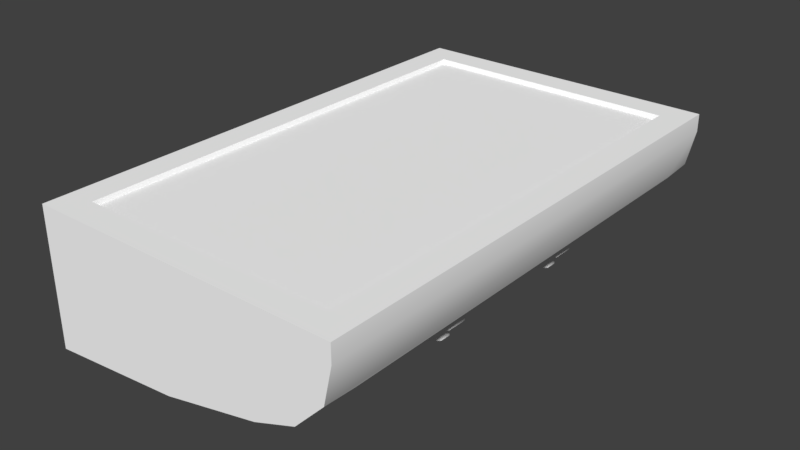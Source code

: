# Source: CanisterFuelCell.blend  (saved by Blender 2.78.0; exported with 4.5.12 LTS)
import bpy
from mathutils import Matrix  # noqa: F401  (used for matrix-valued properties, if any)

bpy.ops.wm.read_factory_settings(use_empty=True)
scene = bpy.context.scene
scene.name = 'Scene'

# ---- collections
col_collection_1 = bpy.data.collections.new('Collection 1'); scene.collection.children.link(col_collection_1)

# ---- materials (node trees are filled in below, after node groups)
mat_material = bpy.data.materials.new('Material')
mat_material.alpha_threshold = 0.0
mat_material.use_transparent_shadow = False
mat_material.diffuse_color = (1.0, 1.0, 1.0, 1.0)
mat_material.roughness = 0.5

# ---- material node trees

# ---- world
world_world = bpy.data.worlds.new('World'); scene.world = world_world
world_world.color = (0.05088, 0.05088, 0.05088)
world_world.use_sun_shadow = False
world_world.sun_shadow_jitter_overblur = 0.0
world_world.cycles.sampling_method = 'MANUAL'

# ---- meshes
me_mk2crewcabin_001 = bpy.data.meshes.new('Mk2CrewCabin.001')
me_mk2crewcabin_001.from_pydata([(0.3514, -0.04802, -0.06206), (0.3514, -0.03263, -0.06209), (0.3494, -0.02491, -0.04653), (0.3475, -0.03258, -0.03094), (0.3475, -0.04798, -0.03091), (0.3494, -0.0557, -0.04647), (0.3801, -0.04806, -0.0558), (0.3801, -0.03266, -0.05582), (0.3745, -0.02494, -0.04118), (0.3688, -0.03261, -0.02653), (0.3688, -0.048, -0.02651), (0.3744, -0.05573, -0.04115), (0.405, -0.04812, -0.041), (0.405, -0.03272, -0.04101), (0.3941, -0.02499, -0.02977), (0.3831, -0.03265, -0.01852), (0.3831, -0.04804, -0.01851), (0.394, -0.05578, -0.02975), (0.4216, -0.04814, -0.01433), (0.4217, -0.03275, -0.01435), (0.4069, -0.02501, -0.009022), (0.3922, -0.03267, -0.003665), (0.3921, -0.04806, -0.003639), (0.4068, -0.0558, -0.00897), (0.4273, -0.04808, 0.02434), (0.4274, -0.03269, 0.02428), (0.4117, -0.02496, 0.02436), (0.396, -0.03262, 0.02449), (0.3959, -0.04802, 0.02455), (0.4116, -0.05575, 0.02447), (0.4496, -0.1791, 0.02302), (0.4494, -0.1791, 0.008286), (0.4754, -0.1536, 0.02264), (0.4752, -0.1536, 0.007905), (0.4622, -0.1918, 0.02291), (0.4757, -0.1919, 0.02274), (0.4879, -0.1798, 0.02256), (0.488, -0.1663, 0.02252), (0.4878, -0.1664, 0.007791), (0.4877, -0.1799, 0.007831), (0.4755, -0.1919, 0.008011), (0.462, -0.1918, 0.008172), (0.4496, -0.1791, 0.02302), (0.4494, -0.1791, 0.008286), (0.4754, -0.1536, 0.02264), (0.4752, -0.1536, 0.007905), (0.4756, -0.1173, 0.02253), (0.4755, -0.1174, 0.007799), (0.4502, -0.09154, 0.02276), (0.45, -0.09158, 0.008029), (0.4139, -0.09131, 0.02319), (0.4137, -0.09135, 0.008462), (0.3881, -0.1168, 0.02358), (0.3879, -0.1168, 0.008843), (0.3879, -0.153, 0.02368), (0.3877, -0.1531, 0.008949), (0.4134, -0.1788, 0.02345), (0.4132, -0.1789, 0.008719), (0.4698, -0.1516, -0.02511), (0.447, -0.1741, -0.02477), (0.47, -0.1195, -0.0252), (0.4475, -0.09672, -0.025), (0.4154, -0.09651, -0.02462), (0.3926, -0.119, -0.02428), (0.3924, -0.1511, -0.02419), (0.4149, -0.1739, -0.02439), (0.4519, -0.144, -0.0228), (0.4397, -0.1561, -0.02262), (0.452, -0.1269, -0.02285), (0.4399, -0.1146, -0.02274), (0.4228, -0.1145, -0.02253), (0.4105, -0.1266, -0.02235), (0.4104, -0.1438, -0.0223), (0.4225, -0.156, -0.02241), (0.4514, -0.1442, -0.05227), (0.4392, -0.1562, -0.05209), (0.4515, -0.127, -0.05232), (0.4394, -0.1147, -0.05221), (0.4222, -0.1146, -0.052), (0.41, -0.1267, -0.05182), (0.4099, -0.1439, -0.05177), (0.422, -0.1561, -0.05188), (0.3761, -0.1779, 0.009159), (0.3762, -0.1644, 0.009119), (0.3764, -0.1644, 0.02385), (0.3763, -0.1779, 0.02389), (0.3884, -0.1901, 0.02378), (0.4019, -0.1902, 0.02362), (0.4017, -0.1902, 0.008889), (0.3882, -0.1901, 0.00905), (0.3896, -0.0805, 0.008719), (0.4031, -0.08058, 0.008558), (0.4033, -0.08054, 0.02329), (0.3898, -0.08045, 0.02345), (0.3776, -0.09252, 0.02363), (0.3775, -0.106, 0.02367), (0.3773, -0.1061, 0.008939), (0.3774, -0.09256, 0.0089), (0.4879, -0.0917, 0.007577), (0.4878, -0.1052, 0.007617), (0.488, -0.1052, 0.02235), (0.4881, -0.09166, 0.02231), (0.476, -0.07944, 0.02242), (0.4625, -0.07935, 0.02258), (0.4623, -0.07939, 0.007847), (0.4758, -0.07948, 0.007686), (0.4496, 0.07818, 0.02302), (0.4494, 0.07814, 0.008286), (0.4754, 0.1037, 0.02264), (0.4752, 0.1036, 0.007905), (0.4756, 0.1399, 0.02253), (0.4755, 0.1399, 0.007799), (0.4502, 0.1657, 0.02276), (0.45, 0.1657, 0.008029), (0.4139, 0.1659, 0.02319), (0.4137, 0.1659, 0.008462), (0.3881, 0.1405, 0.02358), (0.3879, 0.1404, 0.008843), (0.3879, 0.1042, 0.02368), (0.3877, 0.1042, 0.008949), (0.4134, 0.07842, 0.02345), (0.4132, 0.07837, 0.008719), (0.4698, 0.1056, -0.02511), (0.447, 0.08312, -0.02477), (0.47, 0.1377, -0.0252), (0.4475, 0.1605, -0.025), (0.4154, 0.1607, -0.02462), (0.3926, 0.1382, -0.02428), (0.3924, 0.1061, -0.02419), (0.4149, 0.08333, -0.02439), (0.4519, 0.1132, -0.0228), (0.4397, 0.1011, -0.02262), (0.452, 0.1304, -0.02285), (0.4399, 0.1426, -0.02274), (0.4228, 0.1427, -0.02253), (0.4105, 0.1307, -0.02235), (0.4104, 0.1135, -0.0223), (0.4225, 0.1012, -0.02241), (0.4514, 0.1131, -0.05227), (0.4392, 0.101, -0.05209), (0.4515, 0.1303, -0.05232), (0.4394, 0.1425, -0.05221), (0.4222, 0.1426, -0.052), (0.41, 0.1305, -0.05182), (0.4099, 0.1133, -0.05177), (0.422, 0.1011, -0.05188), (0.3761, 0.07932, 0.009159), (0.3762, 0.09281, 0.009119), (0.3764, 0.09285, 0.02385), (0.3763, 0.07936, 0.02389), (0.3884, 0.06714, 0.02378), (0.4019, 0.06705, 0.02362), (0.4017, 0.06701, 0.008889), (0.3882, 0.0671, 0.00905), (0.3896, 0.1767, 0.008719), (0.4031, 0.1767, 0.008558), (0.4033, 0.1767, 0.02329), (0.3898, 0.1768, 0.02345), (0.3776, 0.1647, 0.02363), (0.3775, 0.1512, 0.02367), (0.3773, 0.1512, 0.008939), (0.3774, 0.1647, 0.0089), (0.4622, 0.06545, 0.02291), (0.4757, 0.06536, 0.02274), (0.4879, 0.07742, 0.02256), (0.488, 0.09092, 0.02252), (0.4878, 0.09088, 0.007791), (0.4877, 0.07738, 0.007831), (0.4755, 0.06532, 0.008011), (0.462, 0.0654, 0.008172), (0.4879, 0.1655, 0.007577), (0.4878, 0.1521, 0.007617), (0.488, 0.1521, 0.02235), (0.4881, 0.1656, 0.02231), (0.476, 0.1778, 0.02242), (0.4625, 0.1779, 0.02258), (0.4623, 0.1779, 0.007847), (0.4758, 0.1778, 0.007686), (0.3514, 0.2044, -0.06206), (0.3514, 0.2198, -0.06209), (0.3494, 0.2275, -0.04653), (0.3475, 0.2198, -0.03094), (0.3475, 0.2045, -0.03091), (0.3494, 0.1967, -0.04647), (0.3801, 0.2044, -0.0558), (0.3801, 0.2198, -0.05582), (0.3745, 0.2275, -0.04118), (0.3688, 0.2198, -0.02653), (0.3688, 0.2044, -0.02651), (0.3744, 0.1967, -0.04115), (0.405, 0.2043, -0.041), (0.405, 0.2197, -0.04101), (0.3941, 0.2274, -0.02977), (0.3831, 0.2198, -0.01852), (0.3831, 0.2044, -0.01851), (0.394, 0.1967, -0.02975), (0.4216, 0.2043, -0.01433), (0.4217, 0.2197, -0.01435), (0.4069, 0.2274, -0.009022), (0.3922, 0.2198, -0.003665), (0.3921, 0.2044, -0.003639), (0.4068, 0.1966, -0.00897), (0.4273, 0.2044, 0.02434), (0.4274, 0.2197, 0.02428), (0.4117, 0.2275, 0.02436), (0.396, 0.2198, 0.02449), (0.3959, 0.2044, 0.02455), (0.4116, 0.1967, 0.02447), (0.3583, 0.1514, 0.03002), (0.3583, 0.3581, 0.03002), (0.09763, 0.1514, 0.01593), (0.09763, 0.3581, 0.01593), (0.3646, 0.1514, -0.08659), (0.3646, 0.3581, -0.08659), (0.1039, 0.1514, -0.1007), (0.1039, 0.3581, -0.1007), (0.2364, 0.1385, 0.04011), (0.2364, 0.371, 0.04011), (0.2229, 0.1385, 0.03938), (0.2229, 0.371, 0.03938), (0.2445, 0.1385, -0.1098), (0.2445, 0.371, -0.1098), (0.231, 0.1385, -0.1105), (0.231, 0.371, -0.1105), (0.3514, 0.2813, -0.06206), (0.3514, 0.2967, -0.06209), (0.3494, 0.3044, -0.04653), (0.3475, 0.2967, -0.03094), (0.3475, 0.2813, -0.03091), (0.3494, 0.2736, -0.04647), (0.3801, 0.2812, -0.0558), (0.3801, 0.2966, -0.05582), (0.3745, 0.3043, -0.04118), (0.3688, 0.2967, -0.02653), (0.3688, 0.2813, -0.02651), (0.3744, 0.2736, -0.04115), (0.405, 0.2812, -0.041), (0.405, 0.2966, -0.04101), (0.3941, 0.3043, -0.02977), (0.3831, 0.2966, -0.01852), (0.3831, 0.2812, -0.01851), (0.394, 0.2735, -0.02975), (0.4216, 0.2811, -0.01433), (0.4217, 0.2965, -0.01435), (0.4069, 0.3043, -0.009022), (0.3922, 0.2966, -0.003665), (0.3921, 0.2812, -0.003639), (0.4068, 0.2735, -0.00897), (0.4273, 0.2812, 0.02434), (0.4274, 0.2966, 0.02428), (0.4117, 0.3043, 0.02436), (0.396, 0.2967, 0.02449), (0.3959, 0.2813, 0.02455), (0.4116, 0.2735, 0.02447), (0.1105, 0.3036, -0.06609), (0.1106, 0.2882, -0.066), (0.1104, 0.2806, -0.05026), (0.11, 0.2883, -0.03462), (0.1099, 0.3037, -0.0347), (0.1101, 0.3114, -0.05044), (0.08117, 0.3035, -0.06397), (0.08125, 0.2881, -0.06388), (0.0848, 0.2805, -0.04854), (0.08828, 0.2882, -0.03329), (0.0882, 0.3036, -0.03338), (0.08464, 0.3112, -0.04872), (0.05443, 0.3034, -0.05286), (0.0545, 0.288, -0.05276), (0.06377, 0.2804, -0.04002), (0.07298, 0.2882, -0.02739), (0.07291, 0.3036, -0.02749), (0.06363, 0.3112, -0.04022), (0.03416, 0.3035, -0.02882), (0.03424, 0.2881, -0.02874), (0.04813, 0.2805, -0.02131), (0.06193, 0.2882, -0.01397), (0.06185, 0.3036, -0.01405), (0.04797, 0.3113, -0.02148), (0.02303, 0.3036, 0.008643), (0.02312, 0.2882, 0.008696), (0.03869, 0.2805, 0.01106), (0.05416, 0.2883, 0.01336), (0.05407, 0.3037, 0.01331), (0.03851, 0.3113, 0.01095), (0.1111, 0.2267, -0.0655), (0.1112, 0.2113, -0.06541), (0.111, 0.2037, -0.04968), (0.1107, 0.2115, -0.03403), (0.1105, 0.2269, -0.03412), (0.1108, 0.2345, -0.04985), (0.08179, 0.2266, -0.06338), (0.08187, 0.2112, -0.06329), (0.08543, 0.2036, -0.04795), (0.0889, 0.2114, -0.0327), (0.08882, 0.2268, -0.03279), (0.08526, 0.2344, -0.04813), (0.05505, 0.2266, -0.05227), (0.05512, 0.2112, -0.05217), (0.06439, 0.2036, -0.03944), (0.0736, 0.2114, -0.0268), (0.07353, 0.2268, -0.0269), (0.06426, 0.2344, -0.03964), (0.03478, 0.2266, -0.02824), (0.03486, 0.2112, -0.02815), (0.04875, 0.2036, -0.02072), (0.06256, 0.2114, -0.01338), (0.06248, 0.2268, -0.01346), (0.04859, 0.2344, -0.02089), (0.02365, 0.2267, 0.009228), (0.02374, 0.2113, 0.009282), (0.03931, 0.2037, 0.01164), (0.05478, 0.2115, 0.01395), (0.05469, 0.2268, 0.01389), (0.03913, 0.2345, 0.01153), (0.3583, -0.357, 0.03002), (0.3583, -0.1502, 0.03002), (0.09763, -0.357, 0.01593), (0.09763, -0.1502, 0.01593), (0.3646, -0.357, -0.08659), (0.3646, -0.1502, -0.08659), (0.1039, -0.357, -0.1007), (0.1039, -0.1502, -0.1007), (0.2364, -0.3699, 0.04011), (0.2364, -0.1373, 0.04011), (0.2229, -0.3699, 0.03938), (0.2229, -0.1373, 0.03938), (0.2445, -0.3699, -0.1098), (0.2445, -0.1373, -0.1098), (0.231, -0.3699, -0.1105), (0.231, -0.1373, -0.1105), (0.1105, -0.2047, -0.06609), (0.1106, -0.2201, -0.066), (0.1104, -0.2278, -0.05026), (0.11, -0.22, -0.03462), (0.1099, -0.2046, -0.0347), (0.1101, -0.197, -0.05044), (0.08117, -0.2049, -0.06397), (0.08125, -0.2203, -0.06388), (0.0848, -0.2279, -0.04854), (0.08828, -0.2201, -0.03329), (0.0882, -0.2047, -0.03338), (0.08464, -0.1971, -0.04872), (0.05443, -0.2049, -0.05286), (0.0545, -0.2203, -0.05276), (0.06377, -0.2279, -0.04002), (0.07298, -0.2201, -0.02739), (0.07291, -0.2047, -0.02749), (0.06363, -0.1971, -0.04022), (0.03416, -0.2049, -0.02882), (0.03424, -0.2202, -0.02874), (0.04813, -0.2279, -0.02131), (0.06193, -0.2201, -0.01397), (0.06185, -0.2047, -0.01405), (0.04797, -0.1971, -0.02148), (0.02303, -0.2048, 0.008643), (0.02312, -0.2202, 0.008696), (0.03869, -0.2278, 0.01106), (0.05416, -0.22, 0.01336), (0.05407, -0.2046, 0.01331), (0.03851, -0.197, 0.01095), (0.1111, -0.2816, -0.0655), (0.1112, -0.297, -0.06541), (0.111, -0.3046, -0.04968), (0.1107, -0.2969, -0.03403), (0.1105, -0.2815, -0.03412), (0.1108, -0.2738, -0.04985), (0.08179, -0.2817, -0.06338), (0.08187, -0.2971, -0.06329), (0.08543, -0.3047, -0.04795), (0.0889, -0.2969, -0.0327), (0.08882, -0.2816, -0.03279), (0.08526, -0.2739, -0.04813), (0.05505, -0.2817, -0.05227), (0.05512, -0.2971, -0.05217), (0.06439, -0.3048, -0.03944), (0.0736, -0.297, -0.0268), (0.07353, -0.2816, -0.0269), (0.06426, -0.274, -0.03964), (0.03478, -0.2817, -0.02824), (0.03486, -0.2971, -0.02815), (0.04875, -0.3047, -0.02072), (0.06256, -0.2969, -0.01338), (0.06248, -0.2815, -0.01346), (0.04859, -0.2739, -0.02089), (0.02365, -0.2816, 0.009228), (0.02374, -0.297, 0.009282), (0.03931, -0.3046, 0.01164), (0.05478, -0.2969, 0.01395), (0.05469, -0.2815, 0.01389), (0.03913, -0.2739, 0.01153), (0.3514, -0.3029, -0.06206), (0.3514, -0.2875, -0.06209), (0.3494, -0.2797, -0.04653), (0.3475, -0.2874, -0.03094), (0.3475, -0.3028, -0.03091), (0.3494, -0.3105, -0.04647), (0.3801, -0.3029, -0.0558), (0.3801, -0.2875, -0.05582), (0.3745, -0.2798, -0.04118), (0.3688, -0.2874, -0.02653), (0.3688, -0.3028, -0.02651), (0.3744, -0.3106, -0.04115), (0.405, -0.3029, -0.041), (0.405, -0.2876, -0.04101), (0.3941, -0.2798, -0.02977), (0.3831, -0.2875, -0.01852), (0.3831, -0.3029, -0.01851), (0.394, -0.3106, -0.02975), (0.4216, -0.303, -0.01433), (0.4217, -0.2876, -0.01435), (0.4069, -0.2798, -0.009022), (0.3922, -0.2875, -0.003665), (0.3921, -0.3029, -0.003639), (0.4068, -0.3106, -0.00897), (0.4273, -0.3029, 0.02434), (0.4274, -0.2875, 0.02428), (0.4117, -0.2798, 0.02436), (0.396, -0.2875, 0.02449), (0.3959, -0.3028, 0.02455), (0.4116, -0.3106, 0.02447), (0.3514, -0.226, -0.06206), (0.3514, -0.2106, -0.06209), (0.3494, -0.2029, -0.04653), (0.3475, -0.2106, -0.03094), (0.3475, -0.226, -0.03091), (0.3494, -0.2337, -0.04647), (0.3801, -0.226, -0.0558), (0.3801, -0.2106, -0.05582), (0.3745, -0.2029, -0.04118), (0.3688, -0.2106, -0.02653), (0.3688, -0.226, -0.02651), (0.3744, -0.2337, -0.04115), (0.405, -0.2261, -0.041), (0.405, -0.2107, -0.04101), (0.3941, -0.203, -0.02977), (0.3831, -0.2106, -0.01852), (0.3831, -0.226, -0.01851), (0.394, -0.2338, -0.02975), (0.4216, -0.2261, -0.01433), (0.4217, -0.2107, -0.01435), (0.4069, -0.203, -0.009022), (0.3922, -0.2106, -0.003665), (0.3921, -0.226, -0.003639), (0.4068, -0.2338, -0.00897), (0.4273, -0.2261, 0.02434), (0.4274, -0.2107, 0.02428), (0.4117, -0.2029, 0.02436), (0.396, -0.2106, 0.02449), (0.3959, -0.226, 0.02455), (0.4116, -0.2337, 0.02447), (0.3583, -0.1019, 0.03002), (0.3583, 0.1048, 0.03002), (0.09763, -0.1019, 0.01593), (0.09763, 0.1048, 0.01593), (0.3646, -0.1019, -0.08659), (0.3646, 0.1048, -0.08659), (0.1039, -0.1019, -0.1007), (0.1039, 0.1048, -0.1007), (0.2364, -0.1148, 0.04011), (0.2364, 0.1177, 0.04011), (0.2229, -0.1148, 0.03938), (0.2229, 0.1177, 0.03938), (0.2445, -0.1148, -0.1098), (0.2445, 0.1177, -0.1098), (0.231, -0.1148, -0.1105), (0.231, 0.1177, -0.1105), (0.3514, 0.02883, -0.06206), (0.3514, 0.04423, -0.06209), (0.3494, 0.05195, -0.04653), (0.3475, 0.04427, -0.03094), (0.3475, 0.02888, -0.03091), (0.3494, 0.02116, -0.04647), (0.3801, 0.0288, -0.0558), (0.3801, 0.04419, -0.05582), (0.3745, 0.05192, -0.04118), (0.3688, 0.04425, -0.02653), (0.3688, 0.02885, -0.02651), (0.3744, 0.02113, -0.04115), (0.405, 0.02874, -0.041), (0.405, 0.04413, -0.04101), (0.3941, 0.05187, -0.02977), (0.3831, 0.04421, -0.01852), (0.3831, 0.02881, -0.01851), (0.394, 0.02108, -0.02975), (0.4216, 0.02871, -0.01433), (0.4217, 0.04411, -0.01435), (0.4069, 0.05184, -0.009022), (0.3922, 0.04419, -0.003665), (0.3921, 0.02879, -0.003639), (0.4068, 0.02106, -0.00897), (0.4273, 0.02878, 0.02434), (0.4274, 0.04417, 0.02428), (0.4117, 0.0519, 0.02436), (0.396, 0.04423, 0.02449), (0.3959, 0.02884, 0.02455), (0.4116, 0.02111, 0.02447), (0.1105, 0.05031, -0.06609), (0.1106, 0.03492, -0.066), (0.1104, 0.02728, -0.05026), (0.11, 0.03504, -0.03462), (0.1099, 0.05043, -0.0347), (0.1101, 0.05807, -0.05044), (0.08117, 0.05018, -0.06397), (0.08125, 0.03479, -0.06388), (0.0848, 0.02717, -0.04854), (0.08828, 0.03495, -0.03329), (0.0882, 0.05034, -0.03338), (0.08464, 0.05796, -0.04872), (0.05443, 0.05015, -0.05286), (0.0545, 0.03476, -0.05276), (0.06377, 0.02715, -0.04002), (0.07298, 0.03493, -0.02739), (0.07291, 0.05032, -0.02749), (0.06363, 0.05793, -0.04022), (0.03416, 0.05019, -0.02882), (0.03424, 0.0348, -0.02874), (0.04813, 0.02718, -0.02131), (0.06193, 0.03496, -0.01397), (0.06185, 0.05035, -0.01405), (0.04797, 0.05797, -0.02148), (0.02303, 0.05027, 0.008643), (0.02312, 0.03487, 0.008696), (0.03869, 0.02725, 0.01106), (0.05416, 0.03502, 0.01336), (0.05407, 0.05041, 0.01331), (0.03851, 0.05804, 0.01095), (0.1111, -0.02654, -0.0655), (0.1112, -0.04194, -0.06541), (0.111, -0.04957, -0.04968), (0.1107, -0.04181, -0.03403), (0.1105, -0.02642, -0.03412), (0.1108, -0.01879, -0.04985), (0.08179, -0.02667, -0.06338), (0.08187, -0.04206, -0.06329), (0.08543, -0.04968, -0.04795), (0.0889, -0.04191, -0.0327), (0.08882, -0.02651, -0.03279), (0.08526, -0.0189, -0.04813), (0.05505, -0.0267, -0.05227), (0.05512, -0.0421, -0.05217), (0.06439, -0.04971, -0.03944), (0.0736, -0.04192, -0.0268), (0.07353, -0.02653, -0.0269), (0.06426, -0.01892, -0.03964), (0.03478, -0.02666, -0.02824), (0.03486, -0.04206, -0.02815), (0.04875, -0.04967, -0.02072), (0.06256, -0.04189, -0.01338), (0.06248, -0.0265, -0.01346), (0.04859, -0.01889, -0.02089), (0.02365, -0.02659, 0.009228), (0.02374, -0.04198, 0.009282), (0.03931, -0.0496, 0.01164), (0.05478, -0.04184, 0.01395), (0.05469, -0.02644, 0.01389), (0.03913, -0.01882, 0.01153), (0.5055, -0.4253, 0.02475), (0.4576, -0.4253, -0.02564), (0.4737, 0.3797, 0.1146), (0.5191, 0.4253, 0.08541), (0.4576, 0.4253, -0.02564), (0.5055, 0.4253, 0.02475), (0.227, -0.4253, -0.08964), (0.0, -0.4253, -0.1131), (0.3888, -0.4253, -0.05226), (0.227, 0.4253, -0.08964), (0.0, 0.4253, -0.1127), (0.3888, 0.4253, -0.05226), (0.4737, -0.3797, 0.1146), (0.04526, 0.3797, 0.1146), (0.04526, -0.3797, 0.1146), (0.5191, -0.4253, 0.08541), (0.0, 0.4253, 0.1146), (0.0, -0.4253, 0.1146), (0.519, -0.4253, 0.1146), (0.519, 0.4253, 0.1146), (0.04819, 0.3745, 0.1074), (0.04819, -0.3745, 0.1074), (0.4708, -0.3745, 0.1074), (0.4708, 0.3745, 0.1074), (0.1135, 0.4253, -0.1012), (0.1135, -0.4253, -0.1014), (0.5032, 0.3721, 0.01833), (0.5038, -0.3712, 0.02089), (0.4576, 0.3721, -0.02564), (0.4576, -0.3712, -0.02564), (0.3888, -0.3712, -0.05226), (0.3888, 0.3721, -0.05226), (0.227, -0.3712, -0.08964), (0.227, 0.3721, -0.08964), (0.05676, -0.368, -0.1071), (0.05676, 0.368, -0.107), (0.3888, -0.3712, 0.02419), (0.3888, 0.3721, 0.02419), (0.05872, -0.3712, 0.02419), (0.05872, 0.3721, 0.02419), (0.05676, 0.4253, -0.1069), (0.05676, -0.4253, -0.1072)], [], [(0, 6, 11, 5), (1, 7, 6, 0), (2, 8, 7, 1), (3, 9, 8, 2), (4, 10, 9, 3), (5, 11, 10, 4), (6, 12, 17, 11), (7, 13, 12, 6), (8, 14, 13, 7), (9, 15, 14, 8), (10, 16, 15, 9), (11, 17, 16, 10), (12, 18, 23, 17), (13, 19, 18, 12), (14, 20, 19, 13), (15, 21, 20, 14), (16, 22, 21, 15), (17, 23, 22, 16), (18, 24, 29, 23), (19, 25, 24, 18), (20, 26, 25, 19), (21, 27, 26, 20), (22, 28, 27, 21), (23, 29, 28, 22), (31, 33, 38, 39, 40, 41), (35, 40, 39, 36), (30, 31, 41, 34), (33, 32, 37, 38), (34, 41, 40, 35), (38, 37, 36, 39), (44, 45, 47, 46), (48, 49, 51, 50), (52, 53, 55, 54), (43, 57, 65, 59), (56, 57, 43, 42), (50, 51, 91, 92), (58, 59, 65, 64, 63, 62, 61, 60), (57, 55, 64, 65), (55, 53, 63, 64), (53, 51, 62, 63), (51, 49, 61, 62), (49, 47, 60, 61), (47, 45, 58, 60), (45, 43, 59, 58), (74, 75, 81, 80, 79, 78, 77, 76), (67, 73, 81, 75), (73, 72, 80, 81), (72, 71, 79, 80), (71, 70, 78, 79), (70, 69, 77, 78), (69, 68, 76, 77), (68, 66, 74, 76), (66, 67, 75, 74), (55, 57, 88, 89, 82, 83), (57, 56, 87, 88), (85, 82, 89, 86), (51, 53, 96, 97, 90, 91), (53, 52, 95, 96), (93, 90, 97, 94), (46, 47, 99, 100), (47, 49, 104, 105, 98, 99), (49, 48, 103, 104), (101, 98, 105, 102), (82, 85, 84, 83), (88, 87, 86, 89), (90, 93, 92, 91), (96, 95, 94, 97), (98, 101, 100, 99), (104, 103, 102, 105), (54, 55, 83, 84), (107, 109, 166, 167, 168, 169), (108, 109, 111, 110), (112, 113, 115, 114), (163, 168, 167, 164), (116, 117, 119, 118), (107, 121, 129, 123), (120, 121, 107, 106), (114, 115, 155, 156), (122, 123, 129, 128, 127, 126, 125, 124), (121, 119, 128, 129), (119, 117, 127, 128), (117, 115, 126, 127), (115, 113, 125, 126), (113, 111, 124, 125), (111, 109, 122, 124), (109, 107, 123, 122), (138, 139, 145, 144, 143, 142, 141, 140), (131, 137, 145, 139), (137, 136, 144, 145), (136, 135, 143, 144), (135, 134, 142, 143), (134, 133, 141, 142), (133, 132, 140, 141), (132, 130, 138, 140), (130, 131, 139, 138), (119, 121, 152, 153, 146, 147), (121, 120, 151, 152), (149, 146, 153, 150), (115, 117, 160, 161, 154, 155), (117, 116, 159, 160), (157, 154, 161, 158), (106, 107, 169, 162), (109, 108, 165, 166), (110, 111, 171, 172), (111, 113, 176, 177, 170, 171), (113, 112, 175, 176), (173, 170, 177, 174), (146, 149, 148, 147), (152, 151, 150, 153), (154, 157, 156, 155), (160, 159, 158, 161), (162, 169, 168, 163), (166, 165, 164, 167), (170, 173, 172, 171), (176, 175, 174, 177), (118, 119, 147, 148), (178, 184, 189, 183), (179, 185, 184, 178), (180, 186, 185, 179), (181, 187, 186, 180), (182, 188, 187, 181), (183, 189, 188, 182), (184, 190, 195, 189), (185, 191, 190, 184), (186, 192, 191, 185), (187, 193, 192, 186), (188, 194, 193, 187), (189, 195, 194, 188), (190, 196, 201, 195), (191, 197, 196, 190), (192, 198, 197, 191), (193, 199, 198, 192), (194, 200, 199, 193), (195, 201, 200, 194), (196, 202, 207, 201), (197, 203, 202, 196), (198, 204, 203, 197), (199, 205, 204, 198), (200, 206, 205, 199), (201, 207, 206, 200), (213, 212, 214, 215), (208, 210, 214, 212), (211, 209, 213, 215), (210, 211, 215, 214), (209, 208, 212, 213), (221, 220, 222, 223), (216, 218, 222, 220), (219, 217, 221, 223), (218, 219, 223, 222), (217, 216, 220, 221), (224, 230, 235, 229), (225, 231, 230, 224), (226, 232, 231, 225), (227, 233, 232, 226), (228, 234, 233, 227), (229, 235, 234, 228), (230, 236, 241, 235), (231, 237, 236, 230), (232, 238, 237, 231), (233, 239, 238, 232), (234, 240, 239, 233), (235, 241, 240, 234), (236, 242, 247, 241), (237, 243, 242, 236), (238, 244, 243, 237), (239, 245, 244, 238), (240, 246, 245, 239), (241, 247, 246, 240), (242, 248, 253, 247), (243, 249, 248, 242), (244, 250, 249, 243), (245, 251, 250, 244), (246, 252, 251, 245), (247, 253, 252, 246), (254, 260, 265, 259), (255, 261, 260, 254), (256, 262, 261, 255), (257, 263, 262, 256), (258, 264, 263, 257), (259, 265, 264, 258), (260, 266, 271, 265), (261, 267, 266, 260), (262, 268, 267, 261), (263, 269, 268, 262), (264, 270, 269, 263), (265, 271, 270, 264), (266, 272, 277, 271), (267, 273, 272, 266), (268, 274, 273, 267), (269, 275, 274, 268), (270, 276, 275, 269), (271, 277, 276, 270), (272, 278, 283, 277), (273, 279, 278, 272), (274, 280, 279, 273), (275, 281, 280, 274), (276, 282, 281, 275), (277, 283, 282, 276), (284, 290, 295, 289), (285, 291, 290, 284), (286, 292, 291, 285), (287, 293, 292, 286), (288, 294, 293, 287), (289, 295, 294, 288), (290, 296, 301, 295), (291, 297, 296, 290), (292, 298, 297, 291), (293, 299, 298, 292), (294, 300, 299, 293), (295, 301, 300, 294), (296, 302, 307, 301), (297, 303, 302, 296), (298, 304, 303, 297), (299, 305, 304, 298), (300, 306, 305, 299), (301, 307, 306, 300), (302, 308, 313, 307), (303, 309, 308, 302), (304, 310, 309, 303), (305, 311, 310, 304), (306, 312, 311, 305), (307, 313, 312, 306), (319, 318, 320, 321), (314, 316, 320, 318), (317, 315, 319, 321), (316, 317, 321, 320), (315, 314, 318, 319), (327, 326, 328, 329), (322, 324, 328, 326), (325, 323, 327, 329), (324, 325, 329, 328), (323, 322, 326, 327), (330, 336, 341, 335), (331, 337, 336, 330), (332, 338, 337, 331), (333, 339, 338, 332), (334, 340, 339, 333), (335, 341, 340, 334), (336, 342, 347, 341), (337, 343, 342, 336), (338, 344, 343, 337), (339, 345, 344, 338), (340, 346, 345, 339), (341, 347, 346, 340), (342, 348, 353, 347), (343, 349, 348, 342), (344, 350, 349, 343), (345, 351, 350, 344), (346, 352, 351, 345), (347, 353, 352, 346), (348, 354, 359, 353), (349, 355, 354, 348), (350, 356, 355, 349), (351, 357, 356, 350), (352, 358, 357, 351), (353, 359, 358, 352), (360, 366, 371, 365), (361, 367, 366, 360), (362, 368, 367, 361), (363, 369, 368, 362), (364, 370, 369, 363), (365, 371, 370, 364), (366, 372, 377, 371), (367, 373, 372, 366), (368, 374, 373, 367), (369, 375, 374, 368), (370, 376, 375, 369), (371, 377, 376, 370), (372, 378, 383, 377), (373, 379, 378, 372), (374, 380, 379, 373), (375, 381, 380, 374), (376, 382, 381, 375), (377, 383, 382, 376), (378, 384, 389, 383), (379, 385, 384, 378), (380, 386, 385, 379), (381, 387, 386, 380), (382, 388, 387, 381), (383, 389, 388, 382), (390, 396, 401, 395), (391, 397, 396, 390), (392, 398, 397, 391), (393, 399, 398, 392), (394, 400, 399, 393), (395, 401, 400, 394), (396, 402, 407, 401), (397, 403, 402, 396), (398, 404, 403, 397), (399, 405, 404, 398), (400, 406, 405, 399), (401, 407, 406, 400), (402, 408, 413, 407), (403, 409, 408, 402), (404, 410, 409, 403), (405, 411, 410, 404), (406, 412, 411, 405), (407, 413, 412, 406), (408, 414, 419, 413), (409, 415, 414, 408), (410, 416, 415, 409), (411, 417, 416, 410), (412, 418, 417, 411), (413, 419, 418, 412), (420, 426, 431, 425), (421, 427, 426, 420), (422, 428, 427, 421), (423, 429, 428, 422), (424, 430, 429, 423), (425, 431, 430, 424), (426, 432, 437, 431), (427, 433, 432, 426), (428, 434, 433, 427), (429, 435, 434, 428), (430, 436, 435, 429), (431, 437, 436, 430), (432, 438, 443, 437), (433, 439, 438, 432), (434, 440, 439, 433), (435, 441, 440, 434), (436, 442, 441, 435), (437, 443, 442, 436), (438, 444, 449, 443), (439, 445, 444, 438), (440, 446, 445, 439), (441, 447, 446, 440), (442, 448, 447, 441), (443, 449, 448, 442), (455, 454, 456, 457), (450, 452, 456, 454), (453, 451, 455, 457), (452, 453, 457, 456), (451, 450, 454, 455), (463, 462, 464, 465), (458, 460, 464, 462), (461, 459, 463, 465), (460, 461, 465, 464), (459, 458, 462, 463), (466, 472, 477, 471), (467, 473, 472, 466), (468, 474, 473, 467), (469, 475, 474, 468), (470, 476, 475, 469), (471, 477, 476, 470), (472, 478, 483, 477), (473, 479, 478, 472), (474, 480, 479, 473), (475, 481, 480, 474), (476, 482, 481, 475), (477, 483, 482, 476), (478, 484, 489, 483), (479, 485, 484, 478), (480, 486, 485, 479), (481, 487, 486, 480), (482, 488, 487, 481), (483, 489, 488, 482), (484, 490, 495, 489), (485, 491, 490, 484), (486, 492, 491, 485), (487, 493, 492, 486), (488, 494, 493, 487), (489, 495, 494, 488), (496, 502, 507, 501), (497, 503, 502, 496), (498, 504, 503, 497), (499, 505, 504, 498), (500, 506, 505, 499), (501, 507, 506, 500), (502, 508, 513, 507), (503, 509, 508, 502), (504, 510, 509, 503), (505, 511, 510, 504), (506, 512, 511, 505), (507, 513, 512, 506), (508, 514, 519, 513), (509, 515, 514, 508), (510, 516, 515, 509), (511, 517, 516, 510), (512, 518, 517, 511), (513, 519, 518, 512), (514, 520, 525, 519), (515, 521, 520, 514), (516, 522, 521, 515), (517, 523, 522, 516), (518, 524, 523, 517), (519, 525, 524, 518), (526, 532, 537, 531), (527, 533, 532, 526), (528, 534, 533, 527), (529, 535, 534, 528), (530, 536, 535, 529), (531, 537, 536, 530), (532, 538, 543, 537), (533, 539, 538, 532), (534, 540, 539, 533), (535, 541, 540, 534), (536, 542, 541, 535), (537, 543, 542, 536), (538, 544, 549, 543), (539, 545, 544, 538), (540, 546, 545, 539), (541, 547, 546, 540), (542, 548, 547, 541), (543, 549, 548, 542), (544, 550, 555, 549), (545, 551, 550, 544), (546, 552, 551, 545), (547, 553, 552, 546), (548, 554, 553, 547), (549, 555, 554, 548), (582, 584, 560, 561), (571, 556, 583, 582, 561, 559), (575, 559, 561, 560), (587, 589, 565, 567), (569, 570, 577, 576), (574, 573, 563, 597, 581, 562, 564, 557), (563, 573, 572, 566), (584, 587, 567, 560), (557, 556, 571, 574), (566, 572, 575, 560, 567, 565, 580, 596), (566, 596, 591), (559, 575, 574, 571), (570, 569, 572, 573), (568, 570, 573, 574), (569, 558, 575, 572), (558, 568, 574, 575), (577, 578, 579, 576), (568, 558, 579, 578), (570, 568, 578, 577), (558, 569, 576, 579), (589, 591, 580, 565), (562, 581, 590, 588), (590, 591, 595, 594), (557, 564, 586, 585), (585, 586, 592, 583), (564, 562, 588, 586), (589, 587, 593, 595), (556, 557, 585, 583), (583, 592, 593, 582), (592, 594, 595, 593), (587, 584, 582, 593), (588, 590, 594), (586, 588, 594, 592), (591, 589, 595), (591, 596, 580), (581, 597, 590), (590, 597, 563), (563, 566, 591), (591, 590, 563)])
me_mk2crewcabin_001.polygons.foreach_set('use_smooth', [1, 1, 1, 1, 1, 1, 1, 1, 1, 1, 1, 1, 1, 1, 1, 1, 1, 1, 1, 1, 1, 1, 1, 1, 1, 1, 1, 1, 1, 1, 1, 1, 1, 1, 1, 1, 1, 1, 1, 1, 1, 1, 1, 1, 1, 1, 1, 1, 1, 1, 1, 1, 1, 1, 1, 1, 1, 1, 1, 1, 1, 1, 1, 1, 1, 1, 1, 1, 1, 1, 1, 1, 1, 1, 1, 1, 1, 1, 1, 1, 1, 1, 1, 1, 1, 1, 1, 1, 1, 1, 1, 1, 1, 1, 1, 1, 1, 1, 1, 1, 1, 1, 1, 1, 1, 1, 1, 1, 1, 1, 1, 1, 1, 1, 1, 1, 1, 1, 1, 1, 1, 1, 1, 1, 1, 1, 1, 1, 1, 1, 1, 1, 1, 1, 1, 1, 1, 1, 1, 1, 0, 0, 0, 0, 0, 0, 0, 0, 0, 0, 1, 1, 1, 1, 1, 1, 1, 1, 1, 1, 1, 1, 1, 1, 1, 1, 1, 1, 1, 1, 1, 1, 1, 1, 1, 1, 1, 1, 1, 1, 1, 1, 1, 1, 1, 1, 1, 1, 1, 1, 1, 1, 1, 1, 1, 1, 1, 1, 1, 1, 1, 1, 1, 1, 1, 1, 1, 1, 1, 1, 1, 1, 1, 1, 1, 1, 1, 1, 1, 1, 1, 1, 0, 0, 0, 0, 0, 0, 0, 0, 0, 0, 1, 1, 1, 1, 1, 1, 1, 1, 1, 1, 1, 1, 1, 1, 1, 1, 1, 1, 1, 1, 1, 1, 1, 1, 1, 1, 1, 1, 1, 1, 1, 1, 1, 1, 1, 1, 1, 1, 1, 1, 1, 1, 1, 1, 1, 1, 1, 1, 1, 1, 1, 1, 1, 1, 1, 1, 1, 1, 1, 1, 1, 1, 1, 1, 1, 1, 1, 1, 1, 1, 1, 1, 1, 1, 1, 1, 1, 1, 1, 1, 1, 1, 1, 1, 1, 1, 1, 1, 1, 1, 1, 1, 1, 1, 1, 1, 0, 0, 0, 0, 0, 0, 0, 0, 0, 0, 1, 1, 1, 1, 1, 1, 1, 1, 1, 1, 1, 1, 1, 1, 1, 1, 1, 1, 1, 1, 1, 1, 1, 1, 1, 1, 1, 1, 1, 1, 1, 1, 1, 1, 1, 1, 1, 1, 1, 1, 1, 1, 1, 1, 1, 1, 1, 1, 1, 1, 1, 1, 1, 1, 1, 1, 1, 1, 1, 1, 1, 1, 1, 1, 1, 1, 1, 1, 1, 1, 1, 1, 1, 1, 1, 1, 1, 1, 1, 1, 1, 1, 1, 1, 1, 1, 1, 1, 1, 1, 1, 1, 1, 1, 1, 1, 1, 1, 1, 1, 1, 1, 1, 1, 1, 1, 1, 1, 1, 1, 1])
_k = set([(30, 31), (31, 33), (31, 41), (32, 33), (33, 38), (38, 39), (39, 40), (40, 41), (42, 43), (43, 45), (44, 45), (46, 47), (47, 49), (47, 99), (48, 49), (49, 104), (50, 51), (51, 53), (51, 91), (52, 53), (53, 96), (54, 55), (55, 57), (55, 83), (56, 57), (57, 88), (58, 59), (58, 60), (59, 65), (60, 61), (61, 62), (62, 63), (63, 64), (64, 65), (74, 75), (74, 76), (75, 81), (76, 77), (77, 78), (78, 79), (79, 80), (80, 81), (82, 83), (82, 89), (88, 89), (90, 91), (90, 97), (96, 97), (98, 99), (98, 105), (104, 105), (106, 107), (107, 109), (107, 169), (108, 109), (109, 166), (110, 111), (111, 113), (111, 171), (112, 113), (113, 176), (114, 115), (115, 117), (115, 155), (116, 117), (117, 160), (118, 119), (119, 121), (119, 147), (120, 121), (121, 152), (122, 123), (122, 124), (123, 129), (124, 125), (125, 126), (126, 127), (127, 128), (128, 129), (138, 139), (138, 140), (139, 145), (140, 141), (141, 142), (142, 143), (143, 144), (144, 145), (146, 147), (146, 153), (152, 153), (154, 155), (154, 161), (160, 161), (166, 167), (167, 168), (168, 169), (170, 171), (170, 177), (176, 177), (208, 209), (208, 210), (208, 212), (209, 211), (209, 213), (210, 211), (210, 214), (211, 215), (212, 213), (212, 214), (213, 215), (214, 215), (216, 217), (216, 218), (216, 220), (217, 219), (217, 221), (218, 219), (218, 222), (219, 223), (220, 221), (220, 222), (221, 223), (222, 223), (314, 315), (314, 316), (314, 318), (315, 317), (315, 319), (316, 317), (316, 320), (317, 321), (318, 319), (318, 320), (319, 321), (320, 321), (322, 323), (322, 324), (322, 326), (323, 325), (323, 327), (324, 325), (324, 328), (325, 329), (326, 327), (326, 328), (327, 329), (328, 329), (450, 451), (450, 452), (450, 454), (451, 453), (451, 455), (452, 453), (452, 456), (453, 457), (454, 455), (454, 456), (455, 457), (456, 457), (458, 459), (458, 460), (458, 462), (459, 461), (459, 463), (460, 461), (460, 464), (461, 465), (462, 463), (462, 464), (463, 465), (464, 465), (556, 557), (556, 571), (557, 564), (558, 568), (558, 569), (558, 579), (559, 561), (559, 575), (560, 561), (560, 567), (562, 564), (562, 581), (563, 566), (563, 573), (563, 597), (565, 567), (565, 580), (566, 572), (566, 596), (568, 570), (568, 578), (569, 570), (569, 576), (570, 577), (571, 574), (572, 573), (572, 575), (573, 574), (574, 575), (576, 577), (576, 579), (577, 578), (578, 579), (580, 596), (581, 597), (582, 583), (582, 584), (582, 593), (583, 585), (583, 592), (584, 587), (585, 586), (586, 588), (587, 589), (588, 590), (589, 591), (590, 594), (591, 595), (592, 594), (593, 595), (594, 595)])
me_mk2crewcabin_001.attributes.new('sharp_edge', 'BOOLEAN', 'EDGE').data.foreach_set('value', [ (min(e.vertices), max(e.vertices)) in _k for e in me_mk2crewcabin_001.edges])
_uv = me_mk2crewcabin_001.uv_layers.new(name='UV')
_uv.uv.foreach_set('vector', [0.2365, 0.4738, 0.2365, 0.4576, 0.2469, 0.4576, 0.2469, 0.4738, 0.2266, 0.4738, 0.2266, 0.4576, 0.2365, 0.4576, 0.2365, 0.4738, 0.2164, 0.4738, 0.2164, 0.4576, 0.2266, 0.4576, 0.2266, 0.4738, 0.2051, 0.4738, 0.2051, 0.4576, 0.2164, 0.4576, 0.2164, 0.4738, 0.2587, 0.4738, 0.2587, 0.4576, 0.2712, 0.4576, 0.2712, 0.4738, 0.2469, 0.4738, 0.2469, 0.4576, 0.2587, 0.4576, 0.2587, 0.4738, 0.2365, 0.4576, 0.2365, 0.4446, 0.2469, 0.4446, 0.2469, 0.4576, 0.2266, 0.4576, 0.2266, 0.4446, 0.2365, 0.4446, 0.2365, 0.4576, 0.2164, 0.4576, 0.2164, 0.4446, 0.2266, 0.4446, 0.2266, 0.4576, 0.2051, 0.4576, 0.2051, 0.4446, 0.2164, 0.4446, 0.2164, 0.4576, 0.2587, 0.4576, 0.2587, 0.4446, 0.2712, 0.4446, 0.2712, 0.4576, 0.2469, 0.4576, 0.2469, 0.4446, 0.2587, 0.4446, 0.2587, 0.4576, 0.2365, 0.4446, 0.2365, 0.4309, 0.2469, 0.4309, 0.2469, 0.4446, 0.2266, 0.4446, 0.2266, 0.4309, 0.2365, 0.4309, 0.2365, 0.4446, 0.2164, 0.4446, 0.2164, 0.4309, 0.2266, 0.4309, 0.2266, 0.4446, 0.2051, 0.4446, 0.2051, 0.4309, 0.2164, 0.4309, 0.2164, 0.4446, 0.2587, 0.4446, 0.2587, 0.4309, 0.2712, 0.4309, 0.2712, 0.4446, 0.2469, 0.4446, 0.2469, 0.4309, 0.2587, 0.4309, 0.2587, 0.4446, 0.2365, 0.4309, 0.2365, 0.4104, 0.2469, 0.4104, 0.2469, 0.4309, 0.2266, 0.4309, 0.2266, 0.4104, 0.2365, 0.4104, 0.2365, 0.4309, 0.2164, 0.4309, 0.2164, 0.4104, 0.2266, 0.4104, 0.2266, 0.4309, 0.2051, 0.4309, 0.2051, 0.4104, 0.2164, 0.4104, 0.2164, 0.4309, 0.2587, 0.4309, 0.2587, 0.4104, 0.2712, 0.4104, 0.2712, 0.4309, 0.2469, 0.4309, 0.2469, 0.4104, 0.2587, 0.4104, 0.2587, 0.4309, 0.6266, 0.4125, 0.6626, 0.4125, 0.6626, 0.429, 0.6514, 0.4374, 0.6375, 0.4374, 0.6266, 0.429, 0.6335, 0.4522, 0.6375, 0.4374, 0.6514, 0.4374, 0.6545, 0.4522, 0.612, 0.4125, 0.6266, 0.4125, 0.6266, 0.429, 0.612, 0.429, 0.6626, 0.4125, 0.6772, 0.4125, 0.6772, 0.429, 0.6626, 0.429, 0.6186, 0.4446, 0.6266, 0.429, 0.6375, 0.4374, 0.6335, 0.4522, 0.6626, 0.429, 0.6708, 0.4446, 0.6545, 0.4522, 0.6514, 0.4374, 0.8322, 0.4726, 0.8197, 0.4726, 0.8197, 0.4429, 0.8322, 0.4429, 0.7983, 0.4082, 0.7983, 0.4206, 0.7668, 0.4206, 0.7668, 0.4082, 0.7355, 0.4429, 0.7471, 0.4429, 0.7471, 0.4726, 0.7355, 0.4726, 0.7983, 0.4959, 0.7668, 0.4959, 0.7767, 0.4746, 0.7897, 0.4746, 0.7668, 0.5091, 0.7668, 0.4959, 0.7983, 0.4959, 0.7983, 0.5091, 0.6772, 0.4125, 0.6626, 0.4125, 0.6626, 0.429, 0.6772, 0.429, 0.2696, 0.3671, 0.2523, 0.3845, 0.2277, 0.3845, 0.2104, 0.3671, 0.2104, 0.3426, 0.2277, 0.3253, 0.2523, 0.3253, 0.2696, 0.3426, 0.7668, 0.4959, 0.7471, 0.4726, 0.7669, 0.4648, 0.7767, 0.4746, 0.7471, 0.4726, 0.7471, 0.4429, 0.7669, 0.4508, 0.7669, 0.4648, 0.7471, 0.4429, 0.7668, 0.4206, 0.7767, 0.4412, 0.7669, 0.4508, 0.7668, 0.4206, 0.7983, 0.4206, 0.7897, 0.4412, 0.7767, 0.4412, 0.7983, 0.4206, 0.8197, 0.4429, 0.8001, 0.4508, 0.7897, 0.4412, 0.8197, 0.4429, 0.8197, 0.4726, 0.8001, 0.4648, 0.8001, 0.4508, 0.8197, 0.4726, 0.7983, 0.4959, 0.7897, 0.4746, 0.8001, 0.4648, 0.1731, 0.3399, 0.1518, 0.3399, 0.1366, 0.3248, 0.1366, 0.3034, 0.1518, 0.2883, 0.1731, 0.2883, 0.1882, 0.3034, 0.1882, 0.3248, 0.09871, 0.3036, 0.1122, 0.3036, 0.1122, 0.3374, 0.09871, 0.3374, 0.003972, 0.3036, 0.01751, 0.3036, 0.01751, 0.3374, 0.003972, 0.3374, 0.01751, 0.3036, 0.03104, 0.3036, 0.03104, 0.3374, 0.01751, 0.3374, 0.03104, 0.3036, 0.04457, 0.3036, 0.04457, 0.3374, 0.03104, 0.3374, 0.04457, 0.3036, 0.05811, 0.3036, 0.05811, 0.3374, 0.04457, 0.3374, 0.05811, 0.3036, 0.07164, 0.3036, 0.07164, 0.3374, 0.05811, 0.3374, 0.07164, 0.3036, 0.08518, 0.3036, 0.08518, 0.3374, 0.07164, 0.3374, 0.08518, 0.3036, 0.09871, 0.3036, 0.09871, 0.3374, 0.08518, 0.3374, 0.6266, 0.4125, 0.6626, 0.4125, 0.6626, 0.429, 0.6514, 0.4374, 0.6375, 0.4374, 0.6266, 0.429, 0.6626, 0.4125, 0.6772, 0.4125, 0.6772, 0.429, 0.6626, 0.429, 0.6335, 0.4522, 0.6375, 0.4374, 0.6514, 0.4374, 0.6545, 0.4522, 0.6626, 0.4125, 0.6266, 0.4125, 0.6266, 0.429, 0.6378, 0.4374, 0.6516, 0.4374, 0.6626, 0.429, 0.6266, 0.4125, 0.612, 0.4125, 0.612, 0.429, 0.6266, 0.429, 0.6556, 0.4522, 0.6516, 0.4374, 0.6378, 0.4374, 0.6347, 0.4522, 0.6772, 0.4125, 0.6626, 0.4125, 0.6626, 0.429, 0.6772, 0.429, 0.6626, 0.4125, 0.6266, 0.4125, 0.6266, 0.429, 0.6378, 0.4374, 0.6516, 0.4374, 0.6626, 0.429, 0.6266, 0.4125, 0.612, 0.4125, 0.612, 0.429, 0.6266, 0.429, 0.6556, 0.4522, 0.6516, 0.4374, 0.6378, 0.4374, 0.6347, 0.4522, 0.6375, 0.4374, 0.6335, 0.4522, 0.6186, 0.4446, 0.6266, 0.429, 0.6626, 0.429, 0.6708, 0.4446, 0.6545, 0.4522, 0.6514, 0.4374, 0.6516, 0.4374, 0.6556, 0.4522, 0.6706, 0.4446, 0.6626, 0.429, 0.6266, 0.429, 0.6184, 0.4446, 0.6347, 0.4522, 0.6378, 0.4374, 0.6516, 0.4374, 0.6556, 0.4522, 0.6706, 0.4446, 0.6626, 0.429, 0.6266, 0.429, 0.6184, 0.4446, 0.6347, 0.4522, 0.6378, 0.4374, 0.612, 0.4125, 0.6266, 0.4125, 0.6266, 0.429, 0.612, 0.429, 0.6266, 0.4125, 0.6626, 0.4125, 0.6626, 0.429, 0.6514, 0.4374, 0.6375, 0.4374, 0.6266, 0.429, 0.8322, 0.4726, 0.8197, 0.4726, 0.8197, 0.4429, 0.8322, 0.4429, 0.7983, 0.4082, 0.7983, 0.4206, 0.7668, 0.4206, 0.7668, 0.4082, 0.6335, 0.4522, 0.6375, 0.4374, 0.6514, 0.4374, 0.6545, 0.4522, 0.7355, 0.4429, 0.7471, 0.4429, 0.7471, 0.4726, 0.7355, 0.4726, 0.7983, 0.4959, 0.7668, 0.4959, 0.7767, 0.4746, 0.7897, 0.4746, 0.7668, 0.5091, 0.7668, 0.4959, 0.7983, 0.4959, 0.7983, 0.5091, 0.6772, 0.4125, 0.6626, 0.4125, 0.6626, 0.429, 0.6772, 0.429, 0.2696, 0.3671, 0.2523, 0.3845, 0.2277, 0.3845, 0.2104, 0.3671, 0.2104, 0.3426, 0.2277, 0.3253, 0.2523, 0.3253, 0.2696, 0.3426, 0.7668, 0.4959, 0.7471, 0.4726, 0.7669, 0.4648, 0.7767, 0.4746, 0.7471, 0.4726, 0.7471, 0.4429, 0.7669, 0.4508, 0.7669, 0.4648, 0.7471, 0.4429, 0.7668, 0.4206, 0.7767, 0.4412, 0.7669, 0.4508, 0.7668, 0.4206, 0.7983, 0.4206, 0.7897, 0.4412, 0.7767, 0.4412, 0.7983, 0.4206, 0.8197, 0.4429, 0.8001, 0.4508, 0.7897, 0.4412, 0.8197, 0.4429, 0.8197, 0.4726, 0.8001, 0.4648, 0.8001, 0.4508, 0.8197, 0.4726, 0.7983, 0.4959, 0.7897, 0.4746, 0.8001, 0.4648, 0.1731, 0.3399, 0.1518, 0.3399, 0.1366, 0.3248, 0.1366, 0.3034, 0.1518, 0.2883, 0.1731, 0.2883, 0.1882, 0.3034, 0.1882, 0.3248, 0.09871, 0.3036, 0.1122, 0.3036, 0.1122, 0.3374, 0.09871, 0.3374, 0.003972, 0.3036, 0.01751, 0.3036, 0.01751, 0.3374, 0.003972, 0.3374, 0.01751, 0.3036, 0.03104, 0.3036, 0.03104, 0.3374, 0.01751, 0.3374, 0.03104, 0.3036, 0.04457, 0.3036, 0.04457, 0.3374, 0.03104, 0.3374, 0.04457, 0.3036, 0.05811, 0.3036, 0.05811, 0.3374, 0.04457, 0.3374, 0.05811, 0.3036, 0.07164, 0.3036, 0.07164, 0.3374, 0.05811, 0.3374, 0.07164, 0.3036, 0.08518, 0.3036, 0.08518, 0.3374, 0.07164, 0.3374, 0.08518, 0.3036, 0.09871, 0.3036, 0.09871, 0.3374, 0.08518, 0.3374, 0.6266, 0.4125, 0.6626, 0.4125, 0.6626, 0.429, 0.6514, 0.4374, 0.6375, 0.4374, 0.6266, 0.429, 0.6626, 0.4125, 0.6772, 0.4125, 0.6772, 0.429, 0.6626, 0.429, 0.6335, 0.4522, 0.6375, 0.4374, 0.6514, 0.4374, 0.6545, 0.4522, 0.6626, 0.4125, 0.6266, 0.4125, 0.6266, 0.429, 0.6378, 0.4374, 0.6516, 0.4374, 0.6626, 0.429, 0.6266, 0.4125, 0.612, 0.4125, 0.612, 0.429, 0.6266, 0.429, 0.6556, 0.4522, 0.6516, 0.4374, 0.6378, 0.4374, 0.6347, 0.4522, 0.612, 0.4125, 0.6266, 0.4125, 0.6266, 0.429, 0.612, 0.429, 0.6626, 0.4125, 0.6772, 0.4125, 0.6772, 0.429, 0.6626, 0.429, 0.6772, 0.4125, 0.6626, 0.4125, 0.6626, 0.429, 0.6772, 0.429, 0.6626, 0.4125, 0.6266, 0.4125, 0.6266, 0.429, 0.6378, 0.4374, 0.6516, 0.4374, 0.6626, 0.429, 0.6266, 0.4125, 0.612, 0.4125, 0.612, 0.429, 0.6266, 0.429, 0.6556, 0.4522, 0.6516, 0.4374, 0.6378, 0.4374, 0.6347, 0.4522, 0.6375, 0.4374, 0.6335, 0.4522, 0.6186, 0.4446, 0.6266, 0.429, 0.6626, 0.429, 0.6708, 0.4446, 0.6545, 0.4522, 0.6514, 0.4374, 0.6516, 0.4374, 0.6556, 0.4522, 0.6706, 0.4446, 0.6626, 0.429, 0.6266, 0.429, 0.6184, 0.4446, 0.6347, 0.4522, 0.6378, 0.4374, 0.6186, 0.4446, 0.6266, 0.429, 0.6375, 0.4374, 0.6335, 0.4522, 0.6626, 0.429, 0.6708, 0.4446, 0.6545, 0.4522, 0.6514, 0.4374, 0.6516, 0.4374, 0.6556, 0.4522, 0.6706, 0.4446, 0.6626, 0.429, 0.6266, 0.429, 0.6184, 0.4446, 0.6347, 0.4522, 0.6378, 0.4374, 0.612, 0.4125, 0.6266, 0.4125, 0.6266, 0.429, 0.612, 0.429, 0.2365, 0.4738, 0.2365, 0.4576, 0.2469, 0.4576, 0.2469, 0.4738, 0.2266, 0.4738, 0.2266, 0.4576, 0.2365, 0.4576, 0.2365, 0.4738, 0.2164, 0.4738, 0.2164, 0.4576, 0.2266, 0.4576, 0.2266, 0.4738, 0.2051, 0.4738, 0.2051, 0.4576, 0.2164, 0.4576, 0.2164, 0.4738, 0.2587, 0.4738, 0.2587, 0.4576, 0.2712, 0.4576, 0.2712, 0.4738, 0.2469, 0.4738, 0.2469, 0.4576, 0.2587, 0.4576, 0.2587, 0.4738, 0.2365, 0.4576, 0.2365, 0.4446, 0.2469, 0.4446, 0.2469, 0.4576, 0.2266, 0.4576, 0.2266, 0.4446, 0.2365, 0.4446, 0.2365, 0.4576, 0.2164, 0.4576, 0.2164, 0.4446, 0.2266, 0.4446, 0.2266, 0.4576, 0.2051, 0.4576, 0.2051, 0.4446, 0.2164, 0.4446, 0.2164, 0.4576, 0.2587, 0.4576, 0.2587, 0.4446, 0.2712, 0.4446, 0.2712, 0.4576, 0.2469, 0.4576, 0.2469, 0.4446, 0.2587, 0.4446, 0.2587, 0.4576, 0.2365, 0.4446, 0.2365, 0.4309, 0.2469, 0.4309, 0.2469, 0.4446, 0.2266, 0.4446, 0.2266, 0.4309, 0.2365, 0.4309, 0.2365, 0.4446, 0.2164, 0.4446, 0.2164, 0.4309, 0.2266, 0.4309, 0.2266, 0.4446, 0.2051, 0.4446, 0.2051, 0.4309, 0.2164, 0.4309, 0.2164, 0.4446, 0.2587, 0.4446, 0.2587, 0.4309, 0.2712, 0.4309, 0.2712, 0.4446, 0.2469, 0.4446, 0.2469, 0.4309, 0.2587, 0.4309, 0.2587, 0.4446, 0.2365, 0.4309, 0.2365, 0.4104, 0.2469, 0.4104, 0.2469, 0.4309, 0.2266, 0.4309, 0.2266, 0.4104, 0.2365, 0.4104, 0.2365, 0.4309, 0.2164, 0.4309, 0.2164, 0.4104, 0.2266, 0.4104, 0.2266, 0.4309, 0.2051, 0.4309, 0.2051, 0.4104, 0.2164, 0.4104, 0.2164, 0.4309, 0.2587, 0.4309, 0.2587, 0.4104, 0.2712, 0.4104, 0.2712, 0.4309, 0.2469, 0.4309, 0.2469, 0.4104, 0.2587, 0.4104, 0.2587, 0.4309, 0.05562, 0.4006, 0.1472, 0.4006, 0.1472, 0.5328, 0.05562, 0.5328, 0.01168, 0.5328, 0.01168, 0.4006, 0.05562, 0.4006, 0.05562, 0.5328, 0.1911, 0.4006, 0.1911, 0.5328, 0.1472, 0.5328, 0.1472, 0.4006, 0.05562, 0.3567, 0.1472, 0.3567, 0.1472, 0.4006, 0.05562, 0.4006, 0.1472, 0.5768, 0.05562, 0.5768, 0.05562, 0.5328, 0.1472, 0.5328, 0.3376, 0.566, 0.2197, 0.566, 0.2196, 0.5607, 0.3375, 0.5607, 0.2144, 0.4961, 0.2196, 0.4961, 0.2196, 0.5607, 0.2144, 0.5607, 0.3375, 0.4961, 0.3429, 0.4961, 0.3429, 0.5607, 0.3375, 0.5607, 0.2196, 0.4961, 0.3375, 0.4961, 0.3375, 0.5607, 0.2196, 0.5607, 0.2196, 0.4961, 0.3375, 0.4961, 0.3375, 0.5607, 0.2196, 0.5607, 0.2365, 0.4738, 0.2365, 0.4576, 0.2469, 0.4576, 0.2469, 0.4738, 0.2266, 0.4738, 0.2266, 0.4576, 0.2365, 0.4576, 0.2365, 0.4738, 0.2164, 0.4738, 0.2164, 0.4576, 0.2266, 0.4576, 0.2266, 0.4738, 0.2051, 0.4738, 0.2051, 0.4576, 0.2164, 0.4576, 0.2164, 0.4738, 0.2587, 0.4738, 0.2587, 0.4576, 0.2712, 0.4576, 0.2712, 0.4738, 0.2469, 0.4738, 0.2469, 0.4576, 0.2587, 0.4576, 0.2587, 0.4738, 0.2365, 0.4576, 0.2365, 0.4446, 0.2469, 0.4446, 0.2469, 0.4576, 0.2266, 0.4576, 0.2266, 0.4446, 0.2365, 0.4446, 0.2365, 0.4576, 0.2164, 0.4576, 0.2164, 0.4446, 0.2266, 0.4446, 0.2266, 0.4576, 0.2051, 0.4576, 0.2051, 0.4446, 0.2164, 0.4446, 0.2164, 0.4576, 0.2587, 0.4576, 0.2587, 0.4446, 0.2712, 0.4446, 0.2712, 0.4576, 0.2469, 0.4576, 0.2469, 0.4446, 0.2587, 0.4446, 0.2587, 0.4576, 0.2365, 0.4446, 0.2365, 0.4309, 0.2469, 0.4309, 0.2469, 0.4446, 0.2266, 0.4446, 0.2266, 0.4309, 0.2365, 0.4309, 0.2365, 0.4446, 0.2164, 0.4446, 0.2164, 0.4309, 0.2266, 0.4309, 0.2266, 0.4446, 0.2051, 0.4446, 0.2051, 0.4309, 0.2164, 0.4309, 0.2164, 0.4446, 0.2587, 0.4446, 0.2587, 0.4309, 0.2712, 0.4309, 0.2712, 0.4446, 0.2469, 0.4446, 0.2469, 0.4309, 0.2587, 0.4309, 0.2587, 0.4446, 0.2365, 0.4309, 0.2365, 0.4104, 0.2469, 0.4104, 0.2469, 0.4309, 0.2266, 0.4309, 0.2266, 0.4104, 0.2365, 0.4104, 0.2365, 0.4309, 0.2164, 0.4309, 0.2164, 0.4104, 0.2266, 0.4104, 0.2266, 0.4309, 0.2051, 0.4309, 0.2051, 0.4104, 0.2164, 0.4104, 0.2164, 0.4309, 0.2587, 0.4309, 0.2587, 0.4104, 0.2712, 0.4104, 0.2712, 0.4309, 0.2469, 0.4309, 0.2469, 0.4104, 0.2587, 0.4104, 0.2587, 0.4309, 0.2365, 0.4738, 0.2365, 0.4576, 0.2469, 0.4576, 0.2469, 0.4738, 0.2266, 0.4738, 0.2266, 0.4576, 0.2365, 0.4576, 0.2365, 0.4738, 0.2164, 0.4738, 0.2164, 0.4576, 0.2266, 0.4576, 0.2266, 0.4738, 0.2051, 0.4738, 0.2051, 0.4576, 0.2164, 0.4576, 0.2164, 0.4738, 0.2587, 0.4738, 0.2587, 0.4576, 0.2712, 0.4576, 0.2712, 0.4738, 0.2469, 0.4738, 0.2469, 0.4576, 0.2587, 0.4576, 0.2587, 0.4738, 0.2365, 0.4576, 0.2365, 0.4446, 0.2469, 0.4446, 0.2469, 0.4576, 0.2266, 0.4576, 0.2266, 0.4446, 0.2365, 0.4446, 0.2365, 0.4576, 0.2164, 0.4576, 0.2164, 0.4446, 0.2266, 0.4446, 0.2266, 0.4576, 0.2051, 0.4576, 0.2051, 0.4446, 0.2164, 0.4446, 0.2164, 0.4576, 0.2587, 0.4576, 0.2587, 0.4446, 0.2712, 0.4446, 0.2712, 0.4576, 0.2469, 0.4576, 0.2469, 0.4446, 0.2587, 0.4446, 0.2587, 0.4576, 0.2365, 0.4446, 0.2365, 0.4309, 0.2469, 0.4309, 0.2469, 0.4446, 0.2266, 0.4446, 0.2266, 0.4309, 0.2365, 0.4309, 0.2365, 0.4446, 0.2164, 0.4446, 0.2164, 0.4309, 0.2266, 0.4309, 0.2266, 0.4446, 0.2051, 0.4446, 0.2051, 0.4309, 0.2164, 0.4309, 0.2164, 0.4446, 0.2587, 0.4446, 0.2587, 0.4309, 0.2712, 0.4309, 0.2712, 0.4446, 0.2469, 0.4446, 0.2469, 0.4309, 0.2587, 0.4309, 0.2587, 0.4446, 0.2365, 0.4309, 0.2365, 0.4104, 0.2469, 0.4104, 0.2469, 0.4309, 0.2266, 0.4309, 0.2266, 0.4104, 0.2365, 0.4104, 0.2365, 0.4309, 0.2164, 0.4309, 0.2164, 0.4104, 0.2266, 0.4104, 0.2266, 0.4309, 0.2051, 0.4309, 0.2051, 0.4104, 0.2164, 0.4104, 0.2164, 0.4309, 0.2587, 0.4309, 0.2587, 0.4104, 0.2712, 0.4104, 0.2712, 0.4309, 0.2469, 0.4309, 0.2469, 0.4104, 0.2587, 0.4104, 0.2587, 0.4309, 0.2365, 0.4738, 0.2365, 0.4576, 0.2469, 0.4576, 0.2469, 0.4738, 0.2266, 0.4738, 0.2266, 0.4576, 0.2365, 0.4576, 0.2365, 0.4738, 0.2164, 0.4738, 0.2164, 0.4576, 0.2266, 0.4576, 0.2266, 0.4738, 0.2051, 0.4738, 0.2051, 0.4576, 0.2164, 0.4576, 0.2164, 0.4738, 0.2587, 0.4738, 0.2587, 0.4576, 0.2712, 0.4576, 0.2712, 0.4738, 0.2469, 0.4738, 0.2469, 0.4576, 0.2587, 0.4576, 0.2587, 0.4738, 0.2365, 0.4576, 0.2365, 0.4446, 0.2469, 0.4446, 0.2469, 0.4576, 0.2266, 0.4576, 0.2266, 0.4446, 0.2365, 0.4446, 0.2365, 0.4576, 0.2164, 0.4576, 0.2164, 0.4446, 0.2266, 0.4446, 0.2266, 0.4576, 0.2051, 0.4576, 0.2051, 0.4446, 0.2164, 0.4446, 0.2164, 0.4576, 0.2587, 0.4576, 0.2587, 0.4446, 0.2712, 0.4446, 0.2712, 0.4576, 0.2469, 0.4576, 0.2469, 0.4446, 0.2587, 0.4446, 0.2587, 0.4576, 0.2365, 0.4446, 0.2365, 0.4309, 0.2469, 0.4309, 0.2469, 0.4446, 0.2266, 0.4446, 0.2266, 0.4309, 0.2365, 0.4309, 0.2365, 0.4446, 0.2164, 0.4446, 0.2164, 0.4309, 0.2266, 0.4309, 0.2266, 0.4446, 0.2051, 0.4446, 0.2051, 0.4309, 0.2164, 0.4309, 0.2164, 0.4446, 0.2587, 0.4446, 0.2587, 0.4309, 0.2712, 0.4309, 0.2712, 0.4446, 0.2469, 0.4446, 0.2469, 0.4309, 0.2587, 0.4309, 0.2587, 0.4446, 0.2365, 0.4309, 0.2365, 0.4104, 0.2469, 0.4104, 0.2469, 0.4309, 0.2266, 0.4309, 0.2266, 0.4104, 0.2365, 0.4104, 0.2365, 0.4309, 0.2164, 0.4309, 0.2164, 0.4104, 0.2266, 0.4104, 0.2266, 0.4309, 0.2051, 0.4309, 0.2051, 0.4104, 0.2164, 0.4104, 0.2164, 0.4309, 0.2587, 0.4309, 0.2587, 0.4104, 0.2712, 0.4104, 0.2712, 0.4309, 0.2469, 0.4309, 0.2469, 0.4104, 0.2587, 0.4104, 0.2587, 0.4309, 0.05562, 0.4006, 0.1472, 0.4006, 0.1472, 0.5328, 0.05562, 0.5328, 0.01168, 0.5328, 0.01168, 0.4006, 0.05562, 0.4006, 0.05562, 0.5328, 0.1911, 0.4006, 0.1911, 0.5328, 0.1472, 0.5328, 0.1472, 0.4006, 0.05562, 0.3567, 0.1472, 0.3567, 0.1472, 0.4006, 0.05562, 0.4006, 0.1472, 0.5768, 0.05562, 0.5768, 0.05562, 0.5328, 0.1472, 0.5328, 0.3376, 0.566, 0.2197, 0.566, 0.2196, 0.5607, 0.3375, 0.5607, 0.2144, 0.4961, 0.2196, 0.4961, 0.2196, 0.5607, 0.2144, 0.5607, 0.3375, 0.4961, 0.3429, 0.4961, 0.3429, 0.5607, 0.3375, 0.5607, 0.2196, 0.4961, 0.3375, 0.4961, 0.3375, 0.5607, 0.2196, 0.5607, 0.2196, 0.4961, 0.3375, 0.4961, 0.3375, 0.5607, 0.2196, 0.5607, 0.2365, 0.4738, 0.2365, 0.4576, 0.2469, 0.4576, 0.2469, 0.4738, 0.2266, 0.4738, 0.2266, 0.4576, 0.2365, 0.4576, 0.2365, 0.4738, 0.2164, 0.4738, 0.2164, 0.4576, 0.2266, 0.4576, 0.2266, 0.4738, 0.2051, 0.4738, 0.2051, 0.4576, 0.2164, 0.4576, 0.2164, 0.4738, 0.2587, 0.4738, 0.2587, 0.4576, 0.2712, 0.4576, 0.2712, 0.4738, 0.2469, 0.4738, 0.2469, 0.4576, 0.2587, 0.4576, 0.2587, 0.4738, 0.2365, 0.4576, 0.2365, 0.4446, 0.2469, 0.4446, 0.2469, 0.4576, 0.2266, 0.4576, 0.2266, 0.4446, 0.2365, 0.4446, 0.2365, 0.4576, 0.2164, 0.4576, 0.2164, 0.4446, 0.2266, 0.4446, 0.2266, 0.4576, 0.2051, 0.4576, 0.2051, 0.4446, 0.2164, 0.4446, 0.2164, 0.4576, 0.2587, 0.4576, 0.2587, 0.4446, 0.2712, 0.4446, 0.2712, 0.4576, 0.2469, 0.4576, 0.2469, 0.4446, 0.2587, 0.4446, 0.2587, 0.4576, 0.2365, 0.4446, 0.2365, 0.4309, 0.2469, 0.4309, 0.2469, 0.4446, 0.2266, 0.4446, 0.2266, 0.4309, 0.2365, 0.4309, 0.2365, 0.4446, 0.2164, 0.4446, 0.2164, 0.4309, 0.2266, 0.4309, 0.2266, 0.4446, 0.2051, 0.4446, 0.2051, 0.4309, 0.2164, 0.4309, 0.2164, 0.4446, 0.2587, 0.4446, 0.2587, 0.4309, 0.2712, 0.4309, 0.2712, 0.4446, 0.2469, 0.4446, 0.2469, 0.4309, 0.2587, 0.4309, 0.2587, 0.4446, 0.2365, 0.4309, 0.2365, 0.4104, 0.2469, 0.4104, 0.2469, 0.4309, 0.2266, 0.4309, 0.2266, 0.4104, 0.2365, 0.4104, 0.2365, 0.4309, 0.2164, 0.4309, 0.2164, 0.4104, 0.2266, 0.4104, 0.2266, 0.4309, 0.2051, 0.4309, 0.2051, 0.4104, 0.2164, 0.4104, 0.2164, 0.4309, 0.2587, 0.4309, 0.2587, 0.4104, 0.2712, 0.4104, 0.2712, 0.4309, 0.2469, 0.4309, 0.2469, 0.4104, 0.2587, 0.4104, 0.2587, 0.4309, 0.2365, 0.4738, 0.2365, 0.4576, 0.2469, 0.4576, 0.2469, 0.4738, 0.2266, 0.4738, 0.2266, 0.4576, 0.2365, 0.4576, 0.2365, 0.4738, 0.2164, 0.4738, 0.2164, 0.4576, 0.2266, 0.4576, 0.2266, 0.4738, 0.2051, 0.4738, 0.2051, 0.4576, 0.2164, 0.4576, 0.2164, 0.4738, 0.2587, 0.4738, 0.2587, 0.4576, 0.2712, 0.4576, 0.2712, 0.4738, 0.2469, 0.4738, 0.2469, 0.4576, 0.2587, 0.4576, 0.2587, 0.4738, 0.2365, 0.4576, 0.2365, 0.4446, 0.2469, 0.4446, 0.2469, 0.4576, 0.2266, 0.4576, 0.2266, 0.4446, 0.2365, 0.4446, 0.2365, 0.4576, 0.2164, 0.4576, 0.2164, 0.4446, 0.2266, 0.4446, 0.2266, 0.4576, 0.2051, 0.4576, 0.2051, 0.4446, 0.2164, 0.4446, 0.2164, 0.4576, 0.2587, 0.4576, 0.2587, 0.4446, 0.2712, 0.4446, 0.2712, 0.4576, 0.2469, 0.4576, 0.2469, 0.4446, 0.2587, 0.4446, 0.2587, 0.4576, 0.2365, 0.4446, 0.2365, 0.4309, 0.2469, 0.4309, 0.2469, 0.4446, 0.2266, 0.4446, 0.2266, 0.4309, 0.2365, 0.4309, 0.2365, 0.4446, 0.2164, 0.4446, 0.2164, 0.4309, 0.2266, 0.4309, 0.2266, 0.4446, 0.2051, 0.4446, 0.2051, 0.4309, 0.2164, 0.4309, 0.2164, 0.4446, 0.2587, 0.4446, 0.2587, 0.4309, 0.2712, 0.4309, 0.2712, 0.4446, 0.2469, 0.4446, 0.2469, 0.4309, 0.2587, 0.4309, 0.2587, 0.4446, 0.2365, 0.4309, 0.2365, 0.4104, 0.2469, 0.4104, 0.2469, 0.4309, 0.2266, 0.4309, 0.2266, 0.4104, 0.2365, 0.4104, 0.2365, 0.4309, 0.2164, 0.4309, 0.2164, 0.4104, 0.2266, 0.4104, 0.2266, 0.4309, 0.2051, 0.4309, 0.2051, 0.4104, 0.2164, 0.4104, 0.2164, 0.4309, 0.2587, 0.4309, 0.2587, 0.4104, 0.2712, 0.4104, 0.2712, 0.4309, 0.2469, 0.4309, 0.2469, 0.4104, 0.2587, 0.4104, 0.2587, 0.4309, 0.2365, 0.4738, 0.2365, 0.4576, 0.2469, 0.4576, 0.2469, 0.4738, 0.2266, 0.4738, 0.2266, 0.4576, 0.2365, 0.4576, 0.2365, 0.4738, 0.2164, 0.4738, 0.2164, 0.4576, 0.2266, 0.4576, 0.2266, 0.4738, 0.2051, 0.4738, 0.2051, 0.4576, 0.2164, 0.4576, 0.2164, 0.4738, 0.2587, 0.4738, 0.2587, 0.4576, 0.2712, 0.4576, 0.2712, 0.4738, 0.2469, 0.4738, 0.2469, 0.4576, 0.2587, 0.4576, 0.2587, 0.4738, 0.2365, 0.4576, 0.2365, 0.4446, 0.2469, 0.4446, 0.2469, 0.4576, 0.2266, 0.4576, 0.2266, 0.4446, 0.2365, 0.4446, 0.2365, 0.4576, 0.2164, 0.4576, 0.2164, 0.4446, 0.2266, 0.4446, 0.2266, 0.4576, 0.2051, 0.4576, 0.2051, 0.4446, 0.2164, 0.4446, 0.2164, 0.4576, 0.2587, 0.4576, 0.2587, 0.4446, 0.2712, 0.4446, 0.2712, 0.4576, 0.2469, 0.4576, 0.2469, 0.4446, 0.2587, 0.4446, 0.2587, 0.4576, 0.2365, 0.4446, 0.2365, 0.4309, 0.2469, 0.4309, 0.2469, 0.4446, 0.2266, 0.4446, 0.2266, 0.4309, 0.2365, 0.4309, 0.2365, 0.4446, 0.2164, 0.4446, 0.2164, 0.4309, 0.2266, 0.4309, 0.2266, 0.4446, 0.2051, 0.4446, 0.2051, 0.4309, 0.2164, 0.4309, 0.2164, 0.4446, 0.2587, 0.4446, 0.2587, 0.4309, 0.2712, 0.4309, 0.2712, 0.4446, 0.2469, 0.4446, 0.2469, 0.4309, 0.2587, 0.4309, 0.2587, 0.4446, 0.2365, 0.4309, 0.2365, 0.4104, 0.2469, 0.4104, 0.2469, 0.4309, 0.2266, 0.4309, 0.2266, 0.4104, 0.2365, 0.4104, 0.2365, 0.4309, 0.2164, 0.4309, 0.2164, 0.4104, 0.2266, 0.4104, 0.2266, 0.4309, 0.2051, 0.4309, 0.2051, 0.4104, 0.2164, 0.4104, 0.2164, 0.4309, 0.2587, 0.4309, 0.2587, 0.4104, 0.2712, 0.4104, 0.2712, 0.4309, 0.2469, 0.4309, 0.2469, 0.4104, 0.2587, 0.4104, 0.2587, 0.4309, 0.2365, 0.4738, 0.2365, 0.4576, 0.2469, 0.4576, 0.2469, 0.4738, 0.2266, 0.4738, 0.2266, 0.4576, 0.2365, 0.4576, 0.2365, 0.4738, 0.2164, 0.4738, 0.2164, 0.4576, 0.2266, 0.4576, 0.2266, 0.4738, 0.2051, 0.4738, 0.2051, 0.4576, 0.2164, 0.4576, 0.2164, 0.4738, 0.2587, 0.4738, 0.2587, 0.4576, 0.2712, 0.4576, 0.2712, 0.4738, 0.2469, 0.4738, 0.2469, 0.4576, 0.2587, 0.4576, 0.2587, 0.4738, 0.2365, 0.4576, 0.2365, 0.4446, 0.2469, 0.4446, 0.2469, 0.4576, 0.2266, 0.4576, 0.2266, 0.4446, 0.2365, 0.4446, 0.2365, 0.4576, 0.2164, 0.4576, 0.2164, 0.4446, 0.2266, 0.4446, 0.2266, 0.4576, 0.2051, 0.4576, 0.2051, 0.4446, 0.2164, 0.4446, 0.2164, 0.4576, 0.2587, 0.4576, 0.2587, 0.4446, 0.2712, 0.4446, 0.2712, 0.4576, 0.2469, 0.4576, 0.2469, 0.4446, 0.2587, 0.4446, 0.2587, 0.4576, 0.2365, 0.4446, 0.2365, 0.4309, 0.2469, 0.4309, 0.2469, 0.4446, 0.2266, 0.4446, 0.2266, 0.4309, 0.2365, 0.4309, 0.2365, 0.4446, 0.2164, 0.4446, 0.2164, 0.4309, 0.2266, 0.4309, 0.2266, 0.4446, 0.2051, 0.4446, 0.2051, 0.4309, 0.2164, 0.4309, 0.2164, 0.4446, 0.2587, 0.4446, 0.2587, 0.4309, 0.2712, 0.4309, 0.2712, 0.4446, 0.2469, 0.4446, 0.2469, 0.4309, 0.2587, 0.4309, 0.2587, 0.4446, 0.2365, 0.4309, 0.2365, 0.4104, 0.2469, 0.4104, 0.2469, 0.4309, 0.2266, 0.4309, 0.2266, 0.4104, 0.2365, 0.4104, 0.2365, 0.4309, 0.2164, 0.4309, 0.2164, 0.4104, 0.2266, 0.4104, 0.2266, 0.4309, 0.2051, 0.4309, 0.2051, 0.4104, 0.2164, 0.4104, 0.2164, 0.4309, 0.2587, 0.4309, 0.2587, 0.4104, 0.2712, 0.4104, 0.2712, 0.4309, 0.2469, 0.4309, 0.2469, 0.4104, 0.2587, 0.4104, 0.2587, 0.4309, 0.05562, 0.4006, 0.1472, 0.4006, 0.1472, 0.5328, 0.05562, 0.5328, 0.01168, 0.5328, 0.01168, 0.4006, 0.05562, 0.4006, 0.05562, 0.5328, 0.1911, 0.4006, 0.1911, 0.5328, 0.1472, 0.5328, 0.1472, 0.4006, 0.05562, 0.3567, 0.1472, 0.3567, 0.1472, 0.4006, 0.05562, 0.4006, 0.1472, 0.5768, 0.05562, 0.5768, 0.05562, 0.5328, 0.1472, 0.5328, 0.3376, 0.566, 0.2197, 0.566, 0.2196, 0.5607, 0.3375, 0.5607, 0.2144, 0.4961, 0.2196, 0.4961, 0.2196, 0.5607, 0.2144, 0.5607, 0.3375, 0.4961, 0.3429, 0.4961, 0.3429, 0.5607, 0.3375, 0.5607, 0.2196, 0.4961, 0.3375, 0.4961, 0.3375, 0.5607, 0.2196, 0.5607, 0.2196, 0.4961, 0.3375, 0.4961, 0.3375, 0.5607, 0.2196, 0.5607, 0.2365, 0.4738, 0.2365, 0.4576, 0.2469, 0.4576, 0.2469, 0.4738, 0.2266, 0.4738, 0.2266, 0.4576, 0.2365, 0.4576, 0.2365, 0.4738, 0.2164, 0.4738, 0.2164, 0.4576, 0.2266, 0.4576, 0.2266, 0.4738, 0.2051, 0.4738, 0.2051, 0.4576, 0.2164, 0.4576, 0.2164, 0.4738, 0.2587, 0.4738, 0.2587, 0.4576, 0.2712, 0.4576, 0.2712, 0.4738, 0.2469, 0.4738, 0.2469, 0.4576, 0.2587, 0.4576, 0.2587, 0.4738, 0.2365, 0.4576, 0.2365, 0.4446, 0.2469, 0.4446, 0.2469, 0.4576, 0.2266, 0.4576, 0.2266, 0.4446, 0.2365, 0.4446, 0.2365, 0.4576, 0.2164, 0.4576, 0.2164, 0.4446, 0.2266, 0.4446, 0.2266, 0.4576, 0.2051, 0.4576, 0.2051, 0.4446, 0.2164, 0.4446, 0.2164, 0.4576, 0.2587, 0.4576, 0.2587, 0.4446, 0.2712, 0.4446, 0.2712, 0.4576, 0.2469, 0.4576, 0.2469, 0.4446, 0.2587, 0.4446, 0.2587, 0.4576, 0.2365, 0.4446, 0.2365, 0.4309, 0.2469, 0.4309, 0.2469, 0.4446, 0.2266, 0.4446, 0.2266, 0.4309, 0.2365, 0.4309, 0.2365, 0.4446, 0.2164, 0.4446, 0.2164, 0.4309, 0.2266, 0.4309, 0.2266, 0.4446, 0.2051, 0.4446, 0.2051, 0.4309, 0.2164, 0.4309, 0.2164, 0.4446, 0.2587, 0.4446, 0.2587, 0.4309, 0.2712, 0.4309, 0.2712, 0.4446, 0.2469, 0.4446, 0.2469, 0.4309, 0.2587, 0.4309, 0.2587, 0.4446, 0.2365, 0.4309, 0.2365, 0.4104, 0.2469, 0.4104, 0.2469, 0.4309, 0.2266, 0.4309, 0.2266, 0.4104, 0.2365, 0.4104, 0.2365, 0.4309, 0.2164, 0.4309, 0.2164, 0.4104, 0.2266, 0.4104, 0.2266, 0.4309, 0.2051, 0.4309, 0.2051, 0.4104, 0.2164, 0.4104, 0.2164, 0.4309, 0.2587, 0.4309, 0.2587, 0.4104, 0.2712, 0.4104, 0.2712, 0.4309, 0.2469, 0.4309, 0.2469, 0.4104, 0.2587, 0.4104, 0.2587, 0.4309, 0.2365, 0.4738, 0.2365, 0.4576, 0.2469, 0.4576, 0.2469, 0.4738, 0.2266, 0.4738, 0.2266, 0.4576, 0.2365, 0.4576, 0.2365, 0.4738, 0.2164, 0.4738, 0.2164, 0.4576, 0.2266, 0.4576, 0.2266, 0.4738, 0.2051, 0.4738, 0.2051, 0.4576, 0.2164, 0.4576, 0.2164, 0.4738, 0.2587, 0.4738, 0.2587, 0.4576, 0.2712, 0.4576, 0.2712, 0.4738, 0.2469, 0.4738, 0.2469, 0.4576, 0.2587, 0.4576, 0.2587, 0.4738, 0.2365, 0.4576, 0.2365, 0.4446, 0.2469, 0.4446, 0.2469, 0.4576, 0.2266, 0.4576, 0.2266, 0.4446, 0.2365, 0.4446, 0.2365, 0.4576, 0.2164, 0.4576, 0.2164, 0.4446, 0.2266, 0.4446, 0.2266, 0.4576, 0.2051, 0.4576, 0.2051, 0.4446, 0.2164, 0.4446, 0.2164, 0.4576, 0.2587, 0.4576, 0.2587, 0.4446, 0.2712, 0.4446, 0.2712, 0.4576, 0.2469, 0.4576, 0.2469, 0.4446, 0.2587, 0.4446, 0.2587, 0.4576, 0.2365, 0.4446, 0.2365, 0.4309, 0.2469, 0.4309, 0.2469, 0.4446, 0.2266, 0.4446, 0.2266, 0.4309, 0.2365, 0.4309, 0.2365, 0.4446, 0.2164, 0.4446, 0.2164, 0.4309, 0.2266, 0.4309, 0.2266, 0.4446, 0.2051, 0.4446, 0.2051, 0.4309, 0.2164, 0.4309, 0.2164, 0.4446, 0.2587, 0.4446, 0.2587, 0.4309, 0.2712, 0.4309, 0.2712, 0.4446, 0.2469, 0.4446, 0.2469, 0.4309, 0.2587, 0.4309, 0.2587, 0.4446, 0.2365, 0.4309, 0.2365, 0.4104, 0.2469, 0.4104, 0.2469, 0.4309, 0.2266, 0.4309, 0.2266, 0.4104, 0.2365, 0.4104, 0.2365, 0.4309, 0.2164, 0.4309, 0.2164, 0.4104, 0.2266, 0.4104, 0.2266, 0.4309, 0.2051, 0.4309, 0.2051, 0.4104, 0.2164, 0.4104, 0.2164, 0.4309, 0.2587, 0.4309, 0.2587, 0.4104, 0.2712, 0.4104, 0.2712, 0.4309, 0.2469, 0.4309, 0.2469, 0.4104, 0.2587, 0.4104, 0.2587, 0.4309, 0.2365, 0.4738, 0.2365, 0.4576, 0.2469, 0.4576, 0.2469, 0.4738, 0.2266, 0.4738, 0.2266, 0.4576, 0.2365, 0.4576, 0.2365, 0.4738, 0.2164, 0.4738, 0.2164, 0.4576, 0.2266, 0.4576, 0.2266, 0.4738, 0.2051, 0.4738, 0.2051, 0.4576, 0.2164, 0.4576, 0.2164, 0.4738, 0.2587, 0.4738, 0.2587, 0.4576, 0.2712, 0.4576, 0.2712, 0.4738, 0.2469, 0.4738, 0.2469, 0.4576, 0.2587, 0.4576, 0.2587, 0.4738, 0.2365, 0.4576, 0.2365, 0.4446, 0.2469, 0.4446, 0.2469, 0.4576, 0.2266, 0.4576, 0.2266, 0.4446, 0.2365, 0.4446, 0.2365, 0.4576, 0.2164, 0.4576, 0.2164, 0.4446, 0.2266, 0.4446, 0.2266, 0.4576, 0.2051, 0.4576, 0.2051, 0.4446, 0.2164, 0.4446, 0.2164, 0.4576, 0.2587, 0.4576, 0.2587, 0.4446, 0.2712, 0.4446, 0.2712, 0.4576, 0.2469, 0.4576, 0.2469, 0.4446, 0.2587, 0.4446, 0.2587, 0.4576, 0.2365, 0.4446, 0.2365, 0.4309, 0.2469, 0.4309, 0.2469, 0.4446, 0.2266, 0.4446, 0.2266, 0.4309, 0.2365, 0.4309, 0.2365, 0.4446, 0.2164, 0.4446, 0.2164, 0.4309, 0.2266, 0.4309, 0.2266, 0.4446, 0.2051, 0.4446, 0.2051, 0.4309, 0.2164, 0.4309, 0.2164, 0.4446, 0.2587, 0.4446, 0.2587, 0.4309, 0.2712, 0.4309, 0.2712, 0.4446, 0.2469, 0.4446, 0.2469, 0.4309, 0.2587, 0.4309, 0.2587, 0.4446, 0.2365, 0.4309, 0.2365, 0.4104, 0.2469, 0.4104, 0.2469, 0.4309, 0.2266, 0.4309, 0.2266, 0.4104, 0.2365, 0.4104, 0.2365, 0.4309, 0.2164, 0.4309, 0.2164, 0.4104, 0.2266, 0.4104, 0.2266, 0.4309, 0.2051, 0.4309, 0.2051, 0.4104, 0.2164, 0.4104, 0.2164, 0.4309, 0.2587, 0.4309, 0.2587, 0.4104, 0.2712, 0.4104, 0.2712, 0.4309, 0.2469, 0.4309, 0.2469, 0.4104, 0.2587, 0.4104, 0.2587, 0.4309, 0.783, 0.8756, 0.8074, 0.8757, 0.8074, 0.895, 0.7805, 0.895, 0.7566, 0.5681, 0.7805, 0.5681, 0.7821, 0.589, 0.783, 0.8756, 0.7805, 0.895, 0.7565, 0.895, 0.7455, 0.895, 0.7455, 0.9062, 0.7402, 0.9296, 0.7218, 0.9489, 0.8359, 0.8757, 0.9074, 0.8757, 0.9074, 0.895, 0.8359, 0.895, 0.561, 0.8776, 0.561, 0.5838, 0.5665, 0.5912, 0.5665, 0.8702, 0.7455, 0.5681, 0.5459, 0.568, 0.5459, 0.4807, 0.5677, 0.4829, 0.5895, 0.4852, 0.6331, 0.4897, 0.6954, 0.504, 0.7218, 0.5143, 0.4587, 0.568, 0.5459, 0.568, 0.5459, 0.895, 0.4587, 0.895, 0.8074, 0.8757, 0.8359, 0.8757, 0.8359, 0.895, 0.8074, 0.895, 0.7218, 0.5143, 0.7402, 0.5336, 0.7455, 0.557, 0.7455, 0.5681, 0.5459, 0.9824, 0.5459, 0.895, 0.7455, 0.895, 0.7218, 0.9489, 0.6954, 0.9592, 0.6331, 0.9735, 0.5895, 0.978, 0.5677, 0.9802, 0.9917, 0.895, 0.9753, 0.895, 0.9754, 0.8755, 0.7565, 0.895, 0.7452, 0.895, 0.7453, 0.5681, 0.7566, 0.5681, 0.561, 0.5838, 0.561, 0.8776, 0.5459, 0.895, 0.5459, 0.568, 0.7281, 0.584, 0.561, 0.5838, 0.5459, 0.568, 0.7455, 0.5681, 0.561, 0.8776, 0.7281, 0.8776, 0.7455, 0.895, 0.5459, 0.895, 0.7281, 0.8776, 0.7281, 0.584, 0.7455, 0.5681, 0.7455, 0.895, 0.5665, 0.5912, 0.7226, 0.5913, 0.7226, 0.8702, 0.5665, 0.8702, 0.7281, 0.584, 0.7281, 0.8776, 0.7226, 0.8702, 0.7226, 0.5913, 0.561, 0.5838, 0.7281, 0.584, 0.7226, 0.5913, 0.5665, 0.5912, 0.7281, 0.8776, 0.561, 0.8776, 0.5665, 0.8702, 0.7226, 0.8702, 0.9074, 0.8757, 0.9754, 0.8755, 0.9588, 0.895, 0.9074, 0.895, 0.9074, 0.5681, 0.9588, 0.5681, 0.9752, 0.5891, 0.9074, 0.589, 0.3259, 0.3402, 0.5116, 0.3404, 0.5116, 0.3717, 0.3259, 0.3716, 0.8074, 0.5681, 0.8359, 0.5681, 0.8359, 0.589, 0.8074, 0.589, 0.3137, 0.4577, 0.3068, 0.4405, 0.3259, 0.4403, 0.3257, 0.4691, 0.8359, 0.5681, 0.9074, 0.5681, 0.9074, 0.589, 0.8359, 0.589, 0.5401, 0.4002, 0.5306, 0.4408, 0.5115, 0.4405, 0.5116, 0.3717, 0.7805, 0.5681, 0.8074, 0.5681, 0.8074, 0.589, 0.7821, 0.589, 0.3257, 0.4691, 0.3259, 0.4403, 0.5115, 0.4405, 0.5116, 0.4691, 0.3259, 0.4403, 0.3259, 0.3716, 0.5116, 0.3717, 0.5115, 0.4405, 0.5306, 0.4408, 0.5233, 0.4581, 0.5116, 0.4691, 0.5115, 0.4405, 0.2974, 0.3999, 0.2945, 0.3715, 0.3259, 0.3716, 0.3068, 0.4405, 0.2974, 0.3999, 0.3259, 0.3716, 0.3259, 0.4403, 0.543, 0.3718, 0.5401, 0.4002, 0.5116, 0.3717, 0.9754, 0.8755, 0.9753, 0.895, 0.9588, 0.895, 0.9588, 0.5681, 0.9753, 0.5681, 0.9752, 0.5891, 0.9752, 0.5891, 0.9753, 0.5681, 0.9917, 0.5681, 0.9917, 0.5681, 0.9917, 0.895, 0.9754, 0.8755, 0.9754, 0.8755, 0.9752, 0.5891, 0.9917, 0.5681])
me_mk2crewcabin_001.materials.append(mat_material)
me_mk2crewcabin_001.use_remesh_preserve_volume = False
me_mk2crewcabin_001.use_remesh_preserve_attributes = False
me_mk2crewcabin_001.use_mirror_vertex_groups = False
me_mk2crewcabin_001.update()
me_mk2crewcabin_023 = bpy.data.meshes.new('Mk2CrewCabin.023')
me_mk2crewcabin_023.from_pydata([(0.5005, -0.4156, 0.02425), (0.4408, -0.4156, -0.05752), (0.5137, 0.4156, 0.1121), (0.4408, 0.4156, -0.05752), (0.5005, 0.4156, 0.02425), (0.344, -0.4156, -0.08959), (0.006153, -0.4156, -0.1105), (0.344, 0.4156, -0.08959), (0.006153, 0.4156, -0.1101), (0.5137, -0.4156, 0.1121), (0.006153, 0.4156, 0.1121), (0.006153, -0.4156, 0.1121)], [], [(0, 1, 3, 4), (9, 0, 4, 2), (1, 5, 7, 3), (6, 11, 10, 8), (5, 6, 8, 7), (2, 10, 11, 9), (10, 2, 4), (10, 4, 3), (10, 3, 7), (10, 7, 8), (5, 1, 0), (5, 0, 9), (5, 9, 11), (5, 11, 6)])
me_mk2crewcabin_023.polygons.foreach_set('use_smooth', [True] * 14)
me_mk2crewcabin_023.use_remesh_preserve_volume = False
me_mk2crewcabin_023.use_remesh_preserve_attributes = False
me_mk2crewcabin_023.use_mirror_vertex_groups = False
me_mk2crewcabin_023.update()

# ---- objects
ob_canister = bpy.data.objects.new('Canister', None)
ob_model = bpy.data.objects.new('Model', me_mk2crewcabin_001)
ob_collider = bpy.data.objects.new('Collider', me_mk2crewcabin_023)

# ---- transforms, parenting, visibility, modifiers, constraints
ob_canister.location = (0.0, 0.0, 0.0)
ob_canister.rotation_euler = (1.571, -0.0, 0.0)
ob_canister.empty_image_offset = (0.0, 0.0)
ob_canister.hide_render = True
ob_canister.lineart.crease_threshold = 0.0
ob_model.parent = ob_canister
ob_model.matrix_parent_inverse = Matrix(((1.0, 0.0, 0.0, 0.0), (0.0, 7.55e-08, 1.0, 0.0), (0.0, -1.0, 7.55e-08, 0.0), (0.0, 0.0, 0.0, 1.0)))
ob_model.location = (0.0, 0.0, 0.0)
ob_model.rotation_mode = 'ZYX'
ob_model.lineart.crease_threshold = 0.0
_m = ob_model.modifiers.new('EdgeSplit', 'EDGE_SPLIT')
_m.use_edge_angle = False
ob_collider.parent = ob_canister
ob_collider.matrix_parent_inverse = Matrix(((1.0, 0.0, 0.0, 0.0), (0.0, 7.55e-08, 1.0, 0.0), (0.0, -1.0, 7.55e-08, 0.0), (0.0, 0.0, 0.0, 1.0)))
ob_collider.location = (0.0, 0.0, 0.0)
ob_collider.rotation_mode = 'ZYX'
ob_collider.hide_viewport = True
ob_collider.hide_render = True
ob_collider.lineart.crease_threshold = 0.0

# ---- collection membership
col_collection_1.objects.link(ob_canister)
col_collection_1.objects.link(ob_model)
col_collection_1.objects.link(ob_collider)

# ---- scene / render settings (as saved in the file)
scene.frame_start = 1; scene.frame_end = 250; scene.frame_set(0)
scene.render.engine = 'BLENDER_EEVEE_NEXT'
scene.render.resolution_percentage = 50
scene.render.dither_intensity = 0.0
scene.render.use_bake_clear = False
scene.render.bake_margin = 6
scene.cycles.use_denoising = False
scene.cycles.samples = 128
scene.cycles.sampling_pattern = 'TABULATED_SOBOL'
scene.cycles.light_sampling_threshold = 0.0
scene.cycles.use_adaptive_sampling = False
scene.cycles.use_light_tree = False
scene.cycles.blur_glossy = 0.0
scene.cycles.sample_clamp_indirect = 0.0
scene.view_settings.view_transform = 'Standard'
bpy.context.view_layer.update()

# ---- added for rendering (the .blend has no active camera and no usable light): camera, sun
cam_auto = bpy.data.cameras.new('AutoCamera')
cam_auto.lens = 50.0
cam_auto.sensor_width = 36.0
cam_auto.clip_end = 1000.0
ob_auto_camera = bpy.data.objects.new('AutoCamera', cam_auto)
scene.collection.objects.link(ob_auto_camera)
ob_auto_camera.location = (1.2052, -1.13478, 0.757282)
ob_auto_camera.rotation_euler = (1.09748, -7.21219e-08, 0.694738)
scene.camera = ob_auto_camera
light_auto_sun = bpy.data.lights.new('AutoSun', 'SUN')
light_auto_sun.energy = 3.0
light_auto_sun.angle = 0.0523599
ob_auto_sun = bpy.data.objects.new('AutoSun', light_auto_sun)
scene.collection.objects.link(ob_auto_sun)
ob_auto_sun.rotation_euler = (0.872665, 0.174533, 0.523599)
bpy.context.view_layer.update()
